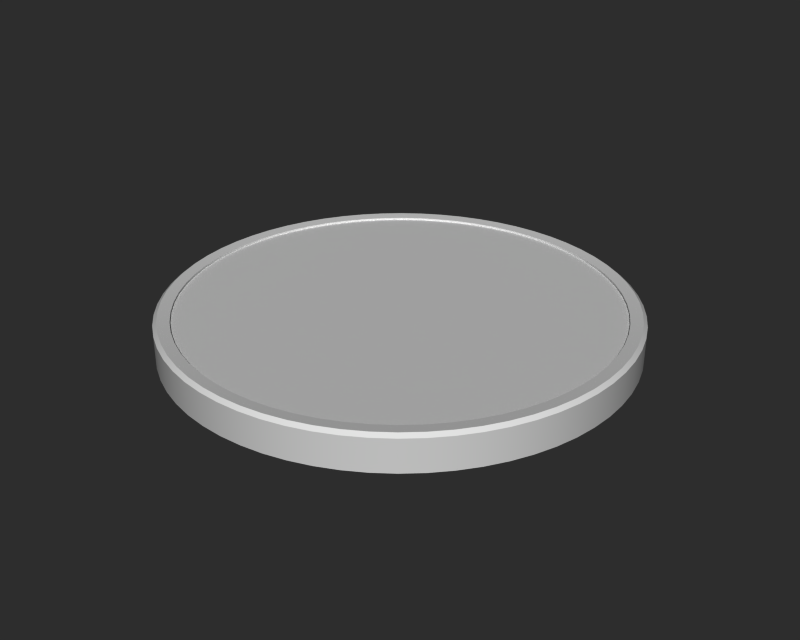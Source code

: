 # Source: TyveKrone.blend  (saved by Blender 2.77.0; exported with 4.5.12 LTS)
import bpy
from mathutils import Matrix  # noqa: F401  (used for matrix-valued properties, if any)

bpy.ops.wm.read_factory_settings(use_empty=True)
scene = bpy.context.scene
scene.name = 'Scene'

# ---- collections
col_collection_1 = bpy.data.collections.new('Collection 1'); scene.collection.children.link(col_collection_1)

# ---- materials (node trees are filled in below, after node groups)
mat_material = bpy.data.materials.new('Material')
mat_material.alpha_threshold = 0.0
mat_material.preview_render_type = 'FLAT'
mat_material.roughness = 0.5
mat_material.line_color = (0.0, 0.0, 0.0, 1.0)

# ---- material node trees

# ---- world
world_world = bpy.data.worlds.new('World'); scene.world = world_world
world_world.color = (0.1766, 0.1766, 0.1766)
world_world.use_sun_shadow = False
world_world.sun_shadow_jitter_overblur = 0.0
world_world.cycles.sampling_method = 'NONE'
world_world.cycles.sample_map_resolution = 256

# ---- meshes
me_tyvekrone = bpy.data.meshes.new('TyveKrone')
me_tyvekrone.from_pydata([(0.7071, 0.7071, -0.07924), (0.773, 0.6344, -0.07924), (0.8315, 0.5556, -0.07924), (0.8819, 0.4714, -0.07924), (0.9239, 0.3827, -0.07924), (0.9569, 0.2903, -0.07924), (0.9808, 0.1951, -0.07924), (0.9952, 0.09802, -0.07924), (1.0, -1.629e-07, -0.07924), (0.9952, -0.09802, -0.07924), (0.9808, -0.1951, -0.07924), (0.9569, -0.2903, -0.07924), (0.9239, -0.3827, -0.07924), (0.8819, -0.4714, -0.07924), (0.8315, -0.5556, -0.07924), (0.773, -0.6344, -0.07924), (0.7071, -0.7071, -0.07924), (0.6344, -0.773, -0.07924), (0.5556, -0.8315, -0.07924), (0.4714, -0.8819, -0.07924), (0.3827, -0.9239, -0.07924), (0.2903, -0.9569, -0.07924), (0.1951, -0.9808, -0.07924), (0.09802, -0.9952, -0.07924), (-8.027e-07, -1.0, -0.07924), (-0.09802, -0.9952, -0.07924), (-0.1951, -0.9808, -0.07924), (-0.2903, -0.9569, -0.07924), (-0.3827, -0.9239, -0.07924), (-0.4714, -0.8819, -0.07924), (-0.5556, -0.8315, -0.07924), (-0.6344, -0.773, -0.07924), (-0.7071, -0.7071, -0.07924), (-0.773, -0.6344, -0.07924), (-0.8315, -0.5556, -0.07924), (-0.8819, -0.4714, -0.07924), (-0.9239, -0.3827, -0.07924), (-0.9569, -0.2903, -0.07924), (-0.9808, -0.1951, -0.07924), (-0.9952, -0.09802, -0.07924), (-1.0, -4.649e-07, -0.07924), (-0.9952, 0.09802, -0.07924), (-0.9808, 0.1951, -0.07924), (-0.9569, 0.2903, -0.07924), (-0.9239, 0.3827, -0.07924), (-0.8819, 0.4714, -0.07924), (-0.8315, 0.5556, -0.07924), (-0.773, 0.6344, -0.07924), (-0.7071, 0.7071, -0.07924), (-0.6344, 0.773, -0.07924), (-0.5556, 0.8315, -0.07924), (-0.4714, 0.8819, -0.07924), (-0.3827, 0.9239, -0.07924), (-0.2903, 0.9569, -0.07924), (-0.1951, 0.9808, -0.07924), (-0.09802, 0.9952, -0.07924), (-3.64e-06, 1.0, -0.07924), (0.09801, 0.9952, -0.07924), (0.1951, 0.9808, -0.07924), (0.2903, 0.9569, -0.07924), (0.3827, 0.9239, -0.07924), (0.4714, 0.8819, -0.07924), (0.5556, 0.8315, -0.07924), (0.6344, 0.773, -0.07924), (0.7071, 0.7071, 0.107), (0.773, 0.6344, 0.107), (0.8315, 0.5556, 0.107), (0.8819, 0.4714, 0.107), (0.9239, 0.3827, 0.107), (0.9569, 0.2903, 0.107), (0.9808, 0.1951, 0.107), (0.9952, 0.09802, 0.107), (1.0, 6.815e-06, 0.107), (0.9952, -0.09801, 0.107), (0.9808, -0.1951, 0.107), (0.9569, -0.2903, 0.107), (0.9239, -0.3827, 0.107), (0.8819, -0.4714, 0.107), (0.8315, -0.5556, 0.107), (0.773, -0.6344, 0.107), (0.7071, -0.7071, 0.107), (0.6344, -0.773, 0.107), (0.5556, -0.8315, 0.107), (0.4714, -0.8819, 0.107), (0.3827, -0.9239, 0.107), (0.2903, -0.9569, 0.107), (0.1951, -0.9808, 0.107), (0.09802, -0.9952, 0.107), (2.837e-06, -1.0, 0.107), (-0.09801, -0.9952, 0.107), (-0.1951, -0.9808, 0.107), (-0.2903, -0.9569, 0.107), (-0.3827, -0.9239, 0.107), (-0.4714, -0.8819, 0.107), (-0.5556, -0.8315, 0.107), (-0.6344, -0.773, 0.107), (-0.7071, -0.7071, 0.107), (-0.773, -0.6344, 0.107), (-0.8315, -0.5556, 0.107), (-0.8819, -0.4714, 0.107), (-0.9239, -0.3827, 0.107), (-0.9569, -0.2903, 0.107), (-0.9808, -0.1951, 0.107), (-0.9952, -0.09802, 0.107), (-1.0, 1.617e-06, 0.107), (-0.9952, 0.09802, 0.107), (-0.9808, 0.1951, 0.107), (-0.9569, 0.2903, 0.107), (-0.9239, 0.3827, 0.107), (-0.8819, 0.4714, 0.107), (-0.8315, 0.5556, 0.107), (-0.773, 0.6344, 0.107), (-0.7071, 0.7071, 0.107), (-0.6344, 0.773, 0.107), (-0.5556, 0.8315, 0.107), (-0.4714, 0.8819, 0.107), (-0.3827, 0.9239, 0.107), (-0.2903, 0.9569, 0.107), (-0.1951, 0.9808, 0.107), (-0.09801, 0.9952, 0.107), (6.072e-06, 1.0, 0.107), (0.09802, 0.9952, 0.107), (0.1951, 0.9808, 0.107), (0.2903, 0.9569, 0.107), (0.3827, 0.9239, 0.107), (0.4714, 0.8819, 0.107), (0.5556, 0.8315, 0.107), (0.6344, 0.773, 0.107), (0.7863, 0.6453, -0.06361), (0.7863, 0.6453, 0.09135), (0.7193, 0.7193, -0.06361), (0.7193, 0.7193, 0.09135), (0.8458, 0.5651, -0.06361), (0.8458, 0.5651, 0.09135), (0.8971, 0.4795, -0.06361), (0.8971, 0.4795, 0.09135), (0.9398, 0.3893, -0.06361), (0.9398, 0.3893, 0.09135), (0.9734, 0.2953, -0.06361), (0.9734, 0.2953, 0.09135), (0.9977, 0.1985, -0.06361), (0.9977, 0.1985, 0.09135), (1.012, 0.09971, -0.06361), (1.012, 0.09971, 0.09135), (1.017, 2.185e-06, -0.06361), (1.017, 4.551e-06, 0.09135), (1.012, -0.0997, -0.06361), (1.012, -0.0997, 0.09135), (0.9977, -0.1984, -0.06361), (0.9977, -0.1984, 0.09135), (0.9734, -0.2953, -0.06361), (0.9734, -0.2953, 0.09135), (0.9398, -0.3893, -0.06361), (0.9398, -0.3893, 0.09135), (0.8971, -0.4795, -0.06361), (0.8971, -0.4795, 0.09135), (0.8458, -0.5651, -0.06361), (0.8458, -0.5651, 0.09135), (0.7863, -0.6453, -0.06361), (0.7863, -0.6453, 0.09135), (0.7193, -0.7193, -0.06361), (0.7193, -0.7193, 0.09135), (0.6453, -0.7863, -0.06361), (0.6453, -0.7863, 0.09135), (0.5651, -0.8458, -0.06361), (0.5651, -0.8458, 0.09135), (0.4795, -0.8971, -0.06361), (0.4795, -0.8971, 0.09135), (0.3893, -0.9398, -0.06361), (0.3893, -0.9398, 0.09135), (0.2953, -0.9734, -0.06361), (0.2953, -0.9734, 0.09135), (0.1985, -0.9977, -0.06361), (0.1985, -0.9977, 0.09135), (0.09971, -1.012, -0.06361), (0.09971, -1.012, 0.09135), (4.092e-07, -1.017, -0.06361), (1.644e-06, -1.017, 0.09135), (-0.09971, -1.012, -0.06361), (-0.0997, -1.012, 0.09135), (-0.1985, -0.9977, -0.06361), (-0.1985, -0.9977, 0.09135), (-0.2953, -0.9734, -0.06361), (-0.2953, -0.9734, 0.09135), (-0.3893, -0.9398, -0.06361), (-0.3893, -0.9398, 0.09135), (-0.4795, -0.8971, -0.06361), (-0.4795, -0.8971, 0.09135), (-0.5651, -0.8458, -0.06361), (-0.5651, -0.8458, 0.09135), (-0.6453, -0.7863, -0.06361), (-0.6453, -0.7863, 0.09135), (-0.7193, -0.7193, -0.06361), (-0.7193, -0.7193, 0.09135), (-0.7863, -0.6453, -0.06361), (-0.7863, -0.6453, 0.09135), (-0.8458, -0.5651, -0.06361), (-0.8458, -0.5651, 0.09135), (-0.8971, -0.4795, -0.06361), (-0.8971, -0.4795, 0.09135), (-0.9398, -0.3893, -0.06361), (-0.9398, -0.3893, 0.09135), (-0.9734, -0.2953, -0.06361), (-0.9734, -0.2953, 0.09135), (-0.9977, -0.1985, -0.06361), (-0.9977, -0.1985, 0.09135), (-1.012, -0.09971, -0.06361), (-1.012, -0.09971, 0.09135), (-1.017, 2.179e-07, -0.06361), (-1.017, 9.239e-07, 0.09135), (-1.012, 0.09971, -0.06361), (-1.012, 0.09971, 0.09135), (-0.9977, 0.1985, -0.06361), (-0.9977, 0.1985, 0.09135), (-0.9734, 0.2953, -0.06361), (-0.9734, 0.2953, 0.09135), (-0.9398, 0.3893, -0.06361), (-0.9398, 0.3893, 0.09135), (-0.8971, 0.4795, -0.06361), (-0.8971, 0.4795, 0.09135), (-0.8458, 0.5651, -0.06361), (-0.8458, 0.5651, 0.09135), (-0.7863, 0.6453, -0.06361), (-0.7863, 0.6453, 0.09135), (-0.7193, 0.7193, -0.06361), (-0.7193, 0.7193, 0.09135), (-0.6453, 0.7863, -0.06361), (-0.6453, 0.7863, 0.09135), (-0.5651, 0.8458, -0.06361), (-0.5651, 0.8458, 0.09135), (-0.4795, 0.8971, -0.06361), (-0.4795, 0.8971, 0.09135), (-0.3893, 0.9398, -0.06361), (-0.3893, 0.9398, 0.09135), (-0.2953, 0.9734, -0.06361), (-0.2953, 0.9734, 0.09135), (-0.1985, 0.9977, -0.06361), (-0.1984, 0.9977, 0.09135), (-0.09971, 1.012, -0.06361), (-0.0997, 1.012, 0.09135), (-4.18e-07, 1.017, -0.06361), (2.876e-06, 1.017, 0.09135), (0.09971, 1.012, -0.06361), (0.09971, 1.012, 0.09135), (0.1985, 0.9977, -0.06361), (0.1985, 0.9977, 0.09135), (0.2953, 0.9734, -0.06361), (0.2953, 0.9734, 0.09135), (0.3893, 0.9398, -0.06361), (0.3893, 0.9398, 0.09135), (0.4795, 0.8971, -0.06361), (0.4795, 0.8971, 0.09135), (0.5651, 0.8458, -0.06361), (0.5651, 0.8458, 0.09135), (0.6453, 0.7863, -0.06361), (0.6453, 0.7863, 0.09135), (0.6695, 0.6695, -0.07429), (0.7319, 0.6007, -0.07429), (0.6695, 0.6695, 0.102), (0.7319, 0.6007, 0.102), (0.7873, 0.526, -0.07429), (0.7873, 0.526, 0.102), (0.835, 0.4463, -0.07429), (0.835, 0.4463, 0.102), (0.8748, 0.3623, -0.07429), (0.8748, 0.3623, 0.102), (0.9061, 0.2749, -0.07429), (0.9061, 0.2749, 0.102), (0.9287, 0.1847, -0.07429), (0.9286, 0.1847, 0.102), (0.9423, 0.09281, -0.07429), (0.9423, 0.09281, 0.102), (0.9468, -1.062e-07, -0.07429), (0.9468, 6.501e-06, 0.102), (0.9423, -0.09281, -0.07429), (0.9423, -0.0928, 0.102), (0.9287, -0.1847, -0.07429), (0.9287, -0.1847, 0.102), (0.9061, -0.2749, -0.07429), (0.9061, -0.2748, 0.102), (0.8748, -0.3623, -0.07429), (0.8748, -0.3623, 0.102), (0.835, -0.4463, -0.07429), (0.835, -0.4463, 0.102), (0.7873, -0.526, -0.07429), (0.7873, -0.526, 0.102), (0.7319, -0.6007, -0.07429), (0.7319, -0.6007, 0.102), (0.6695, -0.6695, -0.07429), (0.6695, -0.6695, 0.102), (0.6007, -0.7319, -0.07429), (0.6007, -0.7319, 0.102), (0.526, -0.7873, -0.07429), (0.526, -0.7873, 0.102), (0.4463, -0.835, -0.07429), (0.4463, -0.835, 0.102), (0.3623, -0.8748, -0.07429), (0.3623, -0.8748, 0.102), (0.2749, -0.9061, -0.07429), (0.2749, -0.9061, 0.102), (0.1847, -0.9287, -0.07429), (0.1847, -0.9287, 0.102), (0.09281, -0.9423, -0.07429), (0.09281, -0.9423, 0.102), (-7.325e-07, -0.9468, -0.07429), (2.714e-06, -0.9468, 0.102), (-0.09281, -0.9423, -0.07429), (-0.0928, -0.9423, 0.102), (-0.1847, -0.9287, -0.07429), (-0.1847, -0.9287, 0.102), (-0.2749, -0.9061, -0.07429), (-0.2749, -0.9061, 0.102), (-0.3623, -0.8748, -0.07429), (-0.3623, -0.8748, 0.102), (-0.4463, -0.835, -0.07429), (-0.4463, -0.835, 0.102), (-0.526, -0.7873, -0.07429), (-0.526, -0.7873, 0.102), (-0.6007, -0.7319, -0.07429), (-0.6007, -0.7319, 0.102), (-0.6695, -0.6695, -0.07429), (-0.6695, -0.6695, 0.102), (-0.7319, -0.6007, -0.07429), (-0.7319, -0.6007, 0.102), (-0.7873, -0.526, -0.07429), (-0.7873, -0.526, 0.102), (-0.835, -0.4463, -0.07429), (-0.835, -0.4463, 0.102), (-0.8748, -0.3623, -0.07429), (-0.8748, -0.3623, 0.102), (-0.9061, -0.2749, -0.07429), (-0.9061, -0.2749, 0.102), (-0.9287, -0.1847, -0.07429), (-0.9287, -0.1847, 0.102), (-0.9423, -0.09281, -0.07429), (-0.9423, -0.09281, 0.102), (-0.9468, -3.921e-07, -0.07429), (-0.9468, 1.579e-06, 0.102), (-0.9423, 0.09281, -0.07429), (-0.9423, 0.09281, 0.102), (-0.9287, 0.1847, -0.07429), (-0.9287, 0.1847, 0.102), (-0.9061, 0.2749, -0.07429), (-0.9061, 0.2749, 0.102), (-0.8748, 0.3623, -0.07429), (-0.8748, 0.3623, 0.102), (-0.835, 0.4463, -0.07429), (-0.835, 0.4463, 0.102), (-0.7873, 0.526, -0.07429), (-0.7873, 0.526, 0.102), (-0.7319, 0.6007, -0.07429), (-0.7319, 0.6007, 0.102), (-0.6695, 0.6695, -0.07429), (-0.6695, 0.6695, 0.102), (-0.6007, 0.7319, -0.07429), (-0.6007, 0.7319, 0.102), (-0.526, 0.7873, -0.07429), (-0.526, 0.7873, 0.102), (-0.4463, 0.835, -0.07429), (-0.4463, 0.835, 0.102), (-0.3623, 0.8748, -0.07429), (-0.3623, 0.8748, 0.102), (-0.2749, 0.9061, -0.07429), (-0.2748, 0.9061, 0.102), (-0.1847, 0.9287, -0.07429), (-0.1847, 0.9287, 0.102), (-0.09281, 0.9423, -0.07429), (-0.0928, 0.9423, 0.102), (-3.419e-06, 0.9468, -0.07429), (5.777e-06, 0.9468, 0.102), (0.0928, 0.9423, -0.07429), (0.09281, 0.9423, 0.102), (0.1847, 0.9287, -0.07429), (0.1847, 0.9286, 0.102), (0.2749, 0.9061, -0.07429), (0.2749, 0.9061, 0.102), (0.3623, 0.8748, -0.07429), (0.3623, 0.8748, 0.102), (0.4463, 0.835, -0.07429), (0.4463, 0.835, 0.102), (0.526, 0.7873, -0.07429), (0.526, 0.7873, 0.102), (0.6007, 0.7319, -0.07429), (0.6007, 0.7319, 0.102), (0.6695, 0.6695, -0.06407), (0.7319, 0.6007, -0.06407), (0.7319, 0.6007, 0.09181), (0.6695, 0.6695, 0.09181), (0.7873, 0.526, -0.06407), (0.7873, 0.526, 0.09181), (0.835, 0.4463, -0.06407), (0.835, 0.4463, 0.09181), (0.8748, 0.3623, -0.06407), (0.8748, 0.3623, 0.09181), (0.9061, 0.2749, -0.06407), (0.9061, 0.2749, 0.09181), (0.9287, 0.1847, -0.06407), (0.9286, 0.1847, 0.09181), (0.9423, 0.09281, -0.06407), (0.9423, 0.09281, 0.09181), (0.9468, -1.062e-07, -0.06407), (0.9468, 6.501e-06, 0.09181), (0.9423, -0.09281, -0.06407), (0.9423, -0.0928, 0.09181), (0.9287, -0.1847, -0.06407), (0.9287, -0.1847, 0.09181), (0.9061, -0.2749, -0.06407), (0.9061, -0.2748, 0.09181), (0.8748, -0.3623, -0.06407), (0.8748, -0.3623, 0.09181), (0.835, -0.4463, -0.06407), (0.835, -0.4463, 0.09181), (0.7873, -0.526, -0.06407), (0.7873, -0.526, 0.09181), (0.7319, -0.6007, -0.06407), (0.7319, -0.6007, 0.09181), (0.6695, -0.6695, -0.06407), (0.6695, -0.6695, 0.09181), (0.6007, -0.7319, -0.06407), (0.6007, -0.7319, 0.09181), (0.526, -0.7873, -0.06407), (0.526, -0.7873, 0.09181), (0.4463, -0.835, -0.06407), (0.4463, -0.835, 0.09181), (0.3623, -0.8748, -0.06407), (0.3623, -0.8748, 0.09181), (0.2749, -0.9061, -0.06407), (0.2749, -0.9061, 0.09181), (0.1847, -0.9287, -0.06407), (0.1847, -0.9287, 0.09181), (0.09281, -0.9423, -0.06407), (0.09281, -0.9423, 0.09181), (-7.333e-07, -0.9468, -0.06407), (2.715e-06, -0.9468, 0.09181), (-0.09281, -0.9423, -0.06407), (-0.0928, -0.9423, 0.09181), (-0.1847, -0.9287, -0.06407), (-0.1847, -0.9287, 0.09181), (-0.2749, -0.9061, -0.06407), (-0.2749, -0.9061, 0.09181), (-0.3623, -0.8748, -0.06407), (-0.3623, -0.8748, 0.09181), (-0.4463, -0.835, -0.06407), (-0.4463, -0.835, 0.09181), (-0.526, -0.7873, -0.06407), (-0.526, -0.7873, 0.09181), (-0.6007, -0.7319, -0.06407), (-0.6007, -0.7319, 0.09181), (-0.6695, -0.6695, -0.06407), (-0.6695, -0.6695, 0.09181), (-0.7319, -0.6007, -0.06407), (-0.7319, -0.6007, 0.09181), (-0.7873, -0.526, -0.06407), (-0.7873, -0.526, 0.09181), (-0.835, -0.4463, -0.06407), (-0.835, -0.4463, 0.09181), (-0.8748, -0.3623, -0.06407), (-0.8748, -0.3623, 0.09181), (-0.9061, -0.2749, -0.06407), (-0.9061, -0.2749, 0.09181), (-0.9287, -0.1847, -0.06407), (-0.9287, -0.1847, 0.09181), (-0.9423, -0.09281, -0.06407), (-0.9423, -0.09281, 0.09181), (-0.9468, -3.921e-07, -0.06407), (-0.9468, 1.579e-06, 0.09181), (-0.9423, 0.09281, -0.06407), (-0.9423, 0.09281, 0.09181), (-0.9287, 0.1847, -0.06407), (-0.9287, 0.1847, 0.09181), (-0.9061, 0.2749, -0.06407), (-0.9061, 0.2749, 0.09181), (-0.8748, 0.3623, -0.06407), (-0.8748, 0.3623, 0.09181), (-0.835, 0.4463, -0.06407), (-0.835, 0.4463, 0.09181), (-0.7873, 0.526, -0.06407), (-0.7873, 0.526, 0.09181), (-0.7319, 0.6007, -0.06407), (-0.7319, 0.6007, 0.09181), (-0.6695, 0.6695, -0.06407), (-0.6695, 0.6695, 0.09181), (-0.6007, 0.7319, -0.06407), (-0.6007, 0.7319, 0.09181), (-0.526, 0.7873, -0.06407), (-0.526, 0.7873, 0.09181), (-0.4463, 0.835, -0.06407), (-0.4463, 0.835, 0.09181), (-0.3623, 0.8748, -0.06407), (-0.3623, 0.8748, 0.09181), (-0.2749, 0.9061, -0.06407), (-0.2748, 0.9061, 0.09181), (-0.1847, 0.9287, -0.06407), (-0.1847, 0.9287, 0.09181), (-0.09281, 0.9423, -0.06407), (-0.0928, 0.9423, 0.09181), (-3.42e-06, 0.9468, -0.06407), (5.777e-06, 0.9468, 0.09181), (0.0928, 0.9423, -0.06407), (0.09281, 0.9423, 0.09181), (0.1847, 0.9287, -0.06407), (0.1847, 0.9286, 0.09181), (0.2749, 0.9061, -0.06407), (0.2749, 0.9061, 0.09181), (0.3623, 0.8748, -0.06407), (0.3623, 0.8748, 0.09181), (0.4463, 0.835, -0.06407), (0.4463, 0.835, 0.09181), (0.526, 0.7873, -0.06407), (0.526, 0.7873, 0.09181), (0.6007, 0.7319, -0.06407), (0.6007, 0.7319, 0.09181), (5.436e-07, 9.247e-07, -0.06407), (4.849e-07, 9e-07, 0.09181), (0.7071, 0.7071, -0.07924), (0.6344, 0.773, -0.07924), (0.5556, 0.8315, -0.07924), (0.4714, 0.8819, -0.07924), (0.3827, 0.9239, -0.07924), (0.2903, 0.9569, -0.07924), (0.1951, 0.9808, -0.07924), (0.09801, 0.9952, -0.07924), (-3.64e-06, 1.0, -0.07924), (-0.09802, 0.9952, -0.07924), (-0.1951, 0.9808, -0.07924), (-0.2903, 0.9569, -0.07924), (-0.3827, 0.9239, -0.07924), (-0.4714, 0.8819, -0.07924), (-0.5556, 0.8315, -0.07924), (-0.6344, 0.773, -0.07924), (-0.7071, 0.7071, -0.07924), (-0.773, 0.6344, -0.07924), (-0.8315, 0.5556, -0.07924), (-0.8819, 0.4714, -0.07924), (-0.9239, 0.3827, -0.07924), (-0.9569, 0.2903, -0.07924), (-0.9808, 0.1951, -0.07924), (-0.9952, 0.09802, -0.07924), (-1.0, -4.649e-07, -0.07924), (-0.9952, -0.09802, -0.07924), (-0.9808, -0.1951, -0.07924), (-0.9569, -0.2903, -0.07924), (-0.9239, -0.3827, -0.07924), (-0.8819, -0.4714, -0.07924), (-0.8315, -0.5556, -0.07924), (-0.773, -0.6344, -0.07924), (-0.7071, -0.7071, -0.07924), (-0.6344, -0.773, -0.07924), (-0.5556, -0.8315, -0.07924), (-0.4714, -0.8819, -0.07924), (-0.3827, -0.9239, -0.07924), (-0.2903, -0.9569, -0.07924), (-0.1951, -0.9808, -0.07924), (-0.09802, -0.9952, -0.07924), (-8.027e-07, -1.0, -0.07924), (0.09802, -0.9952, -0.07924), (0.1951, -0.9808, -0.07924), (0.2903, -0.9569, -0.07924), (0.3827, -0.9239, -0.07924), (0.4714, -0.8819, -0.07924), (0.5556, -0.8315, -0.07924), (0.6344, -0.773, -0.07924), (0.7071, -0.7071, -0.07924), (0.773, -0.6344, -0.07924), (0.8315, -0.5556, -0.07924), (0.8819, -0.4714, -0.07924), (0.9239, -0.3827, -0.07924), (0.9569, -0.2903, -0.07924), (0.9808, -0.1951, -0.07924), (0.9952, -0.09802, -0.07924), (1.0, -1.629e-07, -0.07924), (0.9952, 0.09802, -0.07924), (0.9808, 0.1951, -0.07924), (0.9569, 0.2903, -0.07924), (0.9239, 0.3827, -0.07924), (0.8819, 0.4714, -0.07924), (0.8315, 0.5556, -0.07924), (0.773, 0.6344, -0.07924), (0.7071, 0.7071, 0.107), (0.6344, 0.773, 0.107), (0.5556, 0.8315, 0.107), (0.4714, 0.8819, 0.107), (0.3827, 0.9239, 0.107), (0.2903, 0.9569, 0.107), (0.1951, 0.9808, 0.107), (0.09802, 0.9952, 0.107), (6.072e-06, 1.0, 0.107), (-0.09801, 0.9952, 0.107), (-0.1951, 0.9808, 0.107), (-0.2903, 0.9569, 0.107), (-0.3827, 0.9239, 0.107), (-0.4714, 0.8819, 0.107), (-0.5556, 0.8315, 0.107), (-0.6344, 0.773, 0.107), (-0.7071, 0.7071, 0.107), (-0.773, 0.6344, 0.107), (-0.8315, 0.5556, 0.107), (-0.8819, 0.4714, 0.107), (-0.9239, 0.3827, 0.107), (-0.9569, 0.2903, 0.107), (-0.9808, 0.1951, 0.107), (-0.9952, 0.09802, 0.107), (-1.0, 1.617e-06, 0.107), (-0.9952, -0.09802, 0.107), (-0.9808, -0.1951, 0.107), (-0.9569, -0.2903, 0.107), (-0.9239, -0.3827, 0.107), (-0.8819, -0.4714, 0.107), (-0.8315, -0.5556, 0.107), (-0.773, -0.6344, 0.107), (-0.7071, -0.7071, 0.107), (-0.6344, -0.773, 0.107), (-0.5556, -0.8315, 0.107), (-0.4714, -0.8819, 0.107), (-0.3827, -0.9239, 0.107), (-0.2903, -0.9569, 0.107), (-0.1951, -0.9808, 0.107), (-0.09801, -0.9952, 0.107), (2.837e-06, -1.0, 0.107), (0.09802, -0.9952, 0.107), (0.1951, -0.9808, 0.107), (0.2903, -0.9569, 0.107), (0.3827, -0.9239, 0.107), (0.4714, -0.8819, 0.107), (0.5556, -0.8315, 0.107), (0.6344, -0.773, 0.107), (0.7071, -0.7071, 0.107), (0.773, -0.6344, 0.107), (0.8315, -0.5556, 0.107), (0.8819, -0.4714, 0.107), (0.9239, -0.3827, 0.107), (0.9569, -0.2903, 0.107), (0.9808, -0.1951, 0.107), (0.9952, -0.09801, 0.107), (1.0, 6.815e-06, 0.107), (0.9952, 0.09802, 0.107), (0.9808, 0.1951, 0.107), (0.9569, 0.2903, 0.107), (0.9239, 0.3827, 0.107), (0.8819, 0.4714, 0.107), (0.8315, 0.5556, 0.107), (0.773, 0.6344, 0.107), (0.7863, 0.6453, -0.06361), (0.8458, 0.5651, -0.06361), (0.8971, 0.4795, -0.06361), (0.9398, 0.3893, -0.06361), (0.9734, 0.2953, -0.06361), (0.9977, 0.1985, -0.06361), (1.012, 0.09971, -0.06361), (1.017, 2.185e-06, -0.06361), (1.012, -0.0997, -0.06361), (0.9977, -0.1984, -0.06361), (0.9734, -0.2953, -0.06361), (0.9398, -0.3893, -0.06361), (0.8971, -0.4795, -0.06361), (0.8458, -0.5651, -0.06361), (0.7863, -0.6453, -0.06361), (0.7193, -0.7193, -0.06361), (0.6453, -0.7863, -0.06361), (0.5651, -0.8458, -0.06361), (0.4795, -0.8971, -0.06361), (0.3893, -0.9398, -0.06361), (0.2953, -0.9734, -0.06361), (0.1985, -0.9977, -0.06361), (0.09971, -1.012, -0.06361), (4.092e-07, -1.017, -0.06361), (-0.09971, -1.012, -0.06361), (-0.1985, -0.9977, -0.06361), (-0.2953, -0.9734, -0.06361), (-0.3893, -0.9398, -0.06361), (-0.4795, -0.8971, -0.06361), (-0.5651, -0.8458, -0.06361), (-0.6453, -0.7863, -0.06361), (-0.7193, -0.7193, -0.06361), (-0.7863, -0.6453, -0.06361), (-0.8458, -0.5651, -0.06361), (-0.8971, -0.4795, -0.06361), (-0.9398, -0.3893, -0.06361), (-0.9734, -0.2953, -0.06361), (-0.9977, -0.1985, -0.06361), (-1.012, -0.09971, -0.06361), (-1.017, 2.179e-07, -0.06361), (-1.012, 0.09971, -0.06361), (-0.9977, 0.1985, -0.06361), (-0.9734, 0.2953, -0.06361), (-0.9398, 0.3893, -0.06361), (-0.8971, 0.4795, -0.06361), (-0.8458, 0.5651, -0.06361), (-0.7863, 0.6453, -0.06361), (-0.7193, 0.7193, -0.06361), (-0.6453, 0.7863, -0.06361), (-0.5651, 0.8458, -0.06361), (-0.4795, 0.8971, -0.06361), (-0.3893, 0.9398, -0.06361), (-0.2953, 0.9734, -0.06361), (-0.1985, 0.9977, -0.06361), (-0.09971, 1.012, -0.06361), (-4.18e-07, 1.017, -0.06361), (0.09971, 1.012, -0.06361), (0.1985, 0.9977, -0.06361), (0.2953, 0.9734, -0.06361), (0.3893, 0.9398, -0.06361), (0.4795, 0.8971, -0.06361), (0.5651, 0.8458, -0.06361), (0.6453, 0.7863, -0.06361), (0.7193, 0.7193, -0.06361), (0.7863, 0.6453, 0.09135), (0.8458, 0.5651, 0.09135), (0.8971, 0.4795, 0.09135), (0.9398, 0.3893, 0.09135), (0.9734, 0.2953, 0.09135), (0.9977, 0.1985, 0.09135), (1.012, 0.09971, 0.09135), (1.017, 4.551e-06, 0.09135), (1.012, -0.0997, 0.09135), (0.9977, -0.1984, 0.09135), (0.9734, -0.2953, 0.09135), (0.9398, -0.3893, 0.09135), (0.8971, -0.4795, 0.09135), (0.8458, -0.5651, 0.09135), (0.7863, -0.6453, 0.09135), (0.7193, -0.7193, 0.09135), (0.6453, -0.7863, 0.09135), (0.5651, -0.8458, 0.09135), (0.4795, -0.8971, 0.09135), (0.3893, -0.9398, 0.09135), (0.2953, -0.9734, 0.09135), (0.1985, -0.9977, 0.09135), (0.09971, -1.012, 0.09135), (1.644e-06, -1.017, 0.09135), (-0.0997, -1.012, 0.09135), (-0.1985, -0.9977, 0.09135), (-0.2953, -0.9734, 0.09135), (-0.3893, -0.9398, 0.09135), (-0.4795, -0.8971, 0.09135), (-0.5651, -0.8458, 0.09135), (-0.6453, -0.7863, 0.09135), (-0.7193, -0.7193, 0.09135), (-0.7863, -0.6453, 0.09135), (-0.8458, -0.5651, 0.09135), (-0.8971, -0.4795, 0.09135), (-0.9398, -0.3893, 0.09135), (-0.9734, -0.2953, 0.09135), (-0.9977, -0.1985, 0.09135), (-1.012, -0.09971, 0.09135), (-1.017, 9.239e-07, 0.09135), (-1.012, 0.09971, 0.09135), (-0.9977, 0.1985, 0.09135), (-0.9734, 0.2953, 0.09135), (-0.9398, 0.3893, 0.09135), (-0.8971, 0.4795, 0.09135), (-0.8458, 0.5651, 0.09135), (-0.7863, 0.6453, 0.09135), (-0.7193, 0.7193, 0.09135), (-0.6453, 0.7863, 0.09135), (-0.5651, 0.8458, 0.09135), (-0.4795, 0.8971, 0.09135), (-0.3893, 0.9398, 0.09135), (-0.2953, 0.9734, 0.09135), (-0.1984, 0.9977, 0.09135), (-0.0997, 1.012, 0.09135), (2.876e-06, 1.017, 0.09135), (0.09971, 1.012, 0.09135), (0.1985, 0.9977, 0.09135), (0.2953, 0.9734, 0.09135), (0.3893, 0.9398, 0.09135), (0.4795, 0.8971, 0.09135), (0.5651, 0.8458, 0.09135), (0.6453, 0.7863, 0.09135), (0.7193, 0.7193, 0.09135), (0.6695, 0.6695, -0.07429), (0.6007, 0.7319, -0.07429), (0.526, 0.7873, -0.07429), (0.4463, 0.835, -0.07429), (0.3623, 0.8748, -0.07429), (0.2749, 0.9061, -0.07429), (0.1847, 0.9287, -0.07429), (0.0928, 0.9423, -0.07429), (-3.419e-06, 0.9468, -0.07429), (-0.09281, 0.9423, -0.07429), (-0.1847, 0.9287, -0.07429), (-0.2749, 0.9061, -0.07429), (-0.3623, 0.8748, -0.07429), (-0.4463, 0.835, -0.07429), (-0.526, 0.7873, -0.07429), (-0.6007, 0.7319, -0.07429), (-0.6695, 0.6695, -0.07429), (-0.7319, 0.6007, -0.07429), (-0.7873, 0.526, -0.07429), (-0.835, 0.4463, -0.07429), (-0.8748, 0.3623, -0.07429), (-0.9061, 0.2749, -0.07429), (-0.9287, 0.1847, -0.07429), (-0.9423, 0.09281, -0.07429), (-0.9468, -3.921e-07, -0.07429), (-0.9423, -0.09281, -0.07429), (-0.9287, -0.1847, -0.07429), (-0.9061, -0.2749, -0.07429), (-0.8748, -0.3623, -0.07429), (-0.835, -0.4463, -0.07429), (-0.7873, -0.526, -0.07429), (-0.7319, -0.6007, -0.07429), (-0.6695, -0.6695, -0.07429), (-0.6007, -0.7319, -0.07429), (-0.526, -0.7873, -0.07429), (-0.4463, -0.835, -0.07429), (-0.3623, -0.8748, -0.07429), (-0.2749, -0.9061, -0.07429), (-0.1847, -0.9287, -0.07429), (-0.09281, -0.9423, -0.07429), (-7.325e-07, -0.9468, -0.07429), (0.09281, -0.9423, -0.07429), (0.1847, -0.9287, -0.07429), (0.2749, -0.9061, -0.07429), (0.3623, -0.8748, -0.07429), (0.4463, -0.835, -0.07429), (0.526, -0.7873, -0.07429), (0.6007, -0.7319, -0.07429), (0.6695, -0.6695, -0.07429), (0.7319, -0.6007, -0.07429), (0.7873, -0.526, -0.07429), (0.835, -0.4463, -0.07429), (0.8748, -0.3623, -0.07429), (0.9061, -0.2749, -0.07429), (0.9287, -0.1847, -0.07429), (0.9423, -0.09281, -0.07429), (0.9468, -1.062e-07, -0.07429), (0.9423, 0.09281, -0.07429), (0.9287, 0.1847, -0.07429), (0.9061, 0.2749, -0.07429), (0.8748, 0.3623, -0.07429), (0.835, 0.4463, -0.07429), (0.7873, 0.526, -0.07429), (0.7319, 0.6007, -0.07429), (0.6695, 0.6695, 0.102), (0.6007, 0.7319, 0.102), (0.526, 0.7873, 0.102), (0.4463, 0.835, 0.102), (0.3623, 0.8748, 0.102), (0.2749, 0.9061, 0.102), (0.1847, 0.9286, 0.102), (0.09281, 0.9423, 0.102), (5.777e-06, 0.9468, 0.102), (-0.0928, 0.9423, 0.102), (-0.1847, 0.9287, 0.102), (-0.2748, 0.9061, 0.102), (-0.3623, 0.8748, 0.102), (-0.4463, 0.835, 0.102), (-0.526, 0.7873, 0.102), (-0.6007, 0.7319, 0.102), (-0.6695, 0.6695, 0.102), (-0.7319, 0.6007, 0.102), (-0.7873, 0.526, 0.102), (-0.835, 0.4463, 0.102), (-0.8748, 0.3623, 0.102), (-0.9061, 0.2749, 0.102), (-0.9287, 0.1847, 0.102), (-0.9423, 0.09281, 0.102), (-0.9468, 1.579e-06, 0.102), (-0.9423, -0.09281, 0.102), (-0.9287, -0.1847, 0.102), (-0.9061, -0.2749, 0.102), (-0.8748, -0.3623, 0.102), (-0.835, -0.4463, 0.102), (-0.7873, -0.526, 0.102), (-0.7319, -0.6007, 0.102), (-0.6695, -0.6695, 0.102), (-0.6007, -0.7319, 0.102), (-0.526, -0.7873, 0.102), (-0.4463, -0.835, 0.102), (-0.3623, -0.8748, 0.102), (-0.2749, -0.9061, 0.102), (-0.1847, -0.9287, 0.102), (-0.0928, -0.9423, 0.102), (2.714e-06, -0.9468, 0.102), (0.09281, -0.9423, 0.102), (0.1847, -0.9287, 0.102), (0.2749, -0.9061, 0.102), (0.3623, -0.8748, 0.102), (0.4463, -0.835, 0.102), (0.526, -0.7873, 0.102), (0.6007, -0.7319, 0.102), (0.6695, -0.6695, 0.102), (0.7319, -0.6007, 0.102), (0.7873, -0.526, 0.102), (0.835, -0.4463, 0.102), (0.8748, -0.3623, 0.102), (0.9061, -0.2748, 0.102), (0.9287, -0.1847, 0.102), (0.9423, -0.0928, 0.102), (0.9468, 6.501e-06, 0.102), (0.9423, 0.09281, 0.102), (0.9286, 0.1847, 0.102), (0.9061, 0.2749, 0.102), (0.8748, 0.3623, 0.102), (0.835, 0.4463, 0.102), (0.7873, 0.526, 0.102), (0.7319, 0.6007, 0.102), (0.6695, 0.6695, -0.06407), (0.6007, 0.7319, -0.06407), (0.526, 0.7873, -0.06407), (0.4463, 0.835, -0.06407), (0.3623, 0.8748, -0.06407), (0.2749, 0.9061, -0.06407), (0.1847, 0.9287, -0.06407), (0.0928, 0.9423, -0.06407), (-3.42e-06, 0.9468, -0.06407), (-0.09281, 0.9423, -0.06407), (-0.1847, 0.9287, -0.06407), (-0.2749, 0.9061, -0.06407), (-0.3623, 0.8748, -0.06407), (-0.4463, 0.835, -0.06407), (-0.526, 0.7873, -0.06407), (-0.6007, 0.7319, -0.06407), (-0.6695, 0.6695, -0.06407), (-0.7319, 0.6007, -0.06407), (-0.7873, 0.526, -0.06407), (-0.835, 0.4463, -0.06407), (-0.8748, 0.3623, -0.06407), (-0.9061, 0.2749, -0.06407), (-0.9287, 0.1847, -0.06407), (-0.9423, 0.09281, -0.06407), (-0.9468, -3.921e-07, -0.06407), (-0.9423, -0.09281, -0.06407), (-0.9287, -0.1847, -0.06407), (-0.9061, -0.2749, -0.06407), (-0.8748, -0.3623, -0.06407), (-0.835, -0.4463, -0.06407), (-0.7873, -0.526, -0.06407), (-0.7319, -0.6007, -0.06407), (-0.6695, -0.6695, -0.06407), (-0.6007, -0.7319, -0.06407), (-0.526, -0.7873, -0.06407), (-0.4463, -0.835, -0.06407), (-0.3623, -0.8748, -0.06407), (-0.2749, -0.9061, -0.06407), (-0.1847, -0.9287, -0.06407), (-0.09281, -0.9423, -0.06407), (-7.333e-07, -0.9468, -0.06407), (0.09281, -0.9423, -0.06407), (0.1847, -0.9287, -0.06407), (0.2749, -0.9061, -0.06407), (0.3623, -0.8748, -0.06407), (0.4463, -0.835, -0.06407), (0.526, -0.7873, -0.06407), (0.6007, -0.7319, -0.06407), (0.6695, -0.6695, -0.06407), (0.7319, -0.6007, -0.06407), (0.7873, -0.526, -0.06407), (0.835, -0.4463, -0.06407), (0.8748, -0.3623, -0.06407), (0.9061, -0.2749, -0.06407), (0.9287, -0.1847, -0.06407), (0.9423, -0.09281, -0.06407), (0.9468, -1.062e-07, -0.06407), (0.9423, 0.09281, -0.06407), (0.9287, 0.1847, -0.06407), (0.9061, 0.2749, -0.06407), (0.8748, 0.3623, -0.06407), (0.835, 0.4463, -0.06407), (0.7873, 0.526, -0.06407), (0.7319, 0.6007, -0.06407), (0.7319, 0.6007, 0.09181), (0.7873, 0.526, 0.09181), (0.835, 0.4463, 0.09181), (0.8748, 0.3623, 0.09181), (0.9061, 0.2749, 0.09181), (0.9286, 0.1847, 0.09181), (0.9423, 0.09281, 0.09181), (0.9468, 6.501e-06, 0.09181), (0.9423, -0.0928, 0.09181), (0.9287, -0.1847, 0.09181), (0.9061, -0.2748, 0.09181), (0.8748, -0.3623, 0.09181), (0.835, -0.4463, 0.09181), (0.7873, -0.526, 0.09181), (0.7319, -0.6007, 0.09181), (0.6695, -0.6695, 0.09181), (0.6007, -0.7319, 0.09181), (0.526, -0.7873, 0.09181), (0.4463, -0.835, 0.09181), (0.3623, -0.8748, 0.09181), (0.2749, -0.9061, 0.09181), (0.1847, -0.9287, 0.09181), (0.09281, -0.9423, 0.09181), (2.715e-06, -0.9468, 0.09181), (-0.0928, -0.9423, 0.09181), (-0.1847, -0.9287, 0.09181), (-0.2749, -0.9061, 0.09181), (-0.3623, -0.8748, 0.09181), (-0.4463, -0.835, 0.09181), (-0.526, -0.7873, 0.09181), (-0.6007, -0.7319, 0.09181), (-0.6695, -0.6695, 0.09181), (-0.7319, -0.6007, 0.09181), (-0.7873, -0.526, 0.09181), (-0.835, -0.4463, 0.09181), (-0.8748, -0.3623, 0.09181), (-0.9061, -0.2749, 0.09181), (-0.9287, -0.1847, 0.09181), (-0.9423, -0.09281, 0.09181), (-0.9468, 1.579e-06, 0.09181), (-0.9423, 0.09281, 0.09181), (-0.9287, 0.1847, 0.09181), (-0.9061, 0.2749, 0.09181), (-0.8748, 0.3623, 0.09181), (-0.835, 0.4463, 0.09181), (-0.7873, 0.526, 0.09181), (-0.7319, 0.6007, 0.09181), (-0.6695, 0.6695, 0.09181), (-0.6007, 0.7319, 0.09181), (-0.526, 0.7873, 0.09181), (-0.4463, 0.835, 0.09181), (-0.3623, 0.8748, 0.09181), (-0.2748, 0.9061, 0.09181), (-0.1847, 0.9287, 0.09181), (-0.0928, 0.9423, 0.09181), (5.777e-06, 0.9468, 0.09181), (0.09281, 0.9423, 0.09181), (0.1847, 0.9286, 0.09181), (0.2749, 0.9061, 0.09181), (0.3623, 0.8748, 0.09181), (0.4463, 0.835, 0.09181), (0.526, 0.7873, 0.09181), (0.6007, 0.7319, 0.09181), (0.6695, 0.6695, 0.09181)], [], [(0, 705, 128, 1), (130, 769, 129, 642), (131, 64, 65, 706), (1, 128, 132, 2), (642, 129, 133, 643), (706, 65, 66, 707), (2, 132, 134, 3), (643, 133, 135, 644), (707, 66, 67, 708), (3, 134, 136, 4), (644, 135, 137, 645), (708, 67, 68, 709), (4, 136, 138, 5), (645, 137, 139, 646), (709, 68, 69, 710), (5, 138, 140, 6), (646, 139, 141, 647), (710, 69, 70, 711), (6, 140, 142, 7), (647, 141, 143, 648), (711, 70, 71, 712), (7, 142, 144, 8), (648, 143, 145, 649), (712, 71, 72, 713), (8, 144, 146, 9), (649, 145, 147, 650), (713, 72, 73, 714), (9, 146, 148, 10), (650, 147, 149, 651), (714, 73, 74, 715), (10, 148, 150, 11), (651, 149, 151, 652), (715, 74, 75, 716), (11, 150, 152, 12), (652, 151, 153, 653), (716, 75, 76, 717), (12, 152, 154, 13), (653, 153, 155, 654), (717, 76, 77, 718), (13, 154, 156, 14), (654, 155, 157, 655), (718, 77, 78, 719), (14, 156, 158, 15), (655, 157, 159, 656), (719, 78, 79, 720), (15, 158, 160, 16), (656, 159, 161, 657), (720, 79, 80, 721), (16, 160, 162, 17), (657, 161, 163, 658), (721, 80, 81, 722), (17, 162, 164, 18), (658, 163, 165, 659), (722, 81, 82, 723), (18, 164, 166, 19), (659, 165, 167, 660), (723, 82, 83, 724), (19, 166, 168, 20), (660, 167, 169, 661), (724, 83, 84, 725), (20, 168, 170, 21), (661, 169, 171, 662), (725, 84, 85, 726), (21, 170, 172, 22), (662, 171, 173, 663), (726, 85, 86, 727), (22, 172, 174, 23), (663, 173, 175, 664), (727, 86, 87, 728), (23, 174, 176, 24), (664, 175, 177, 665), (728, 87, 88, 729), (24, 176, 178, 25), (665, 177, 179, 666), (729, 88, 89, 730), (25, 178, 180, 26), (666, 179, 181, 667), (730, 89, 90, 731), (26, 180, 182, 27), (667, 181, 183, 668), (731, 90, 91, 732), (27, 182, 184, 28), (668, 183, 185, 669), (732, 91, 92, 733), (28, 184, 186, 29), (669, 185, 187, 670), (733, 92, 93, 734), (29, 186, 188, 30), (670, 187, 189, 671), (734, 93, 94, 735), (30, 188, 190, 31), (671, 189, 191, 672), (735, 94, 95, 736), (31, 190, 192, 32), (672, 191, 193, 673), (736, 95, 96, 737), (32, 192, 194, 33), (673, 193, 195, 674), (737, 96, 97, 738), (33, 194, 196, 34), (674, 195, 197, 675), (738, 97, 98, 739), (34, 196, 198, 35), (675, 197, 199, 676), (739, 98, 99, 740), (35, 198, 200, 36), (676, 199, 201, 677), (740, 99, 100, 741), (36, 200, 202, 37), (677, 201, 203, 678), (741, 100, 101, 742), (37, 202, 204, 38), (678, 203, 205, 679), (742, 101, 102, 743), (38, 204, 206, 39), (679, 205, 207, 680), (743, 102, 103, 744), (39, 206, 208, 40), (680, 207, 209, 681), (744, 103, 104, 745), (40, 208, 210, 41), (681, 209, 211, 682), (745, 104, 105, 746), (41, 210, 212, 42), (682, 211, 213, 683), (746, 105, 106, 747), (42, 212, 214, 43), (683, 213, 215, 684), (747, 106, 107, 748), (43, 214, 216, 44), (684, 215, 217, 685), (748, 107, 108, 749), (44, 216, 218, 45), (685, 217, 219, 686), (749, 108, 109, 750), (45, 218, 220, 46), (686, 219, 221, 687), (750, 109, 110, 751), (46, 220, 222, 47), (687, 221, 223, 688), (751, 110, 111, 752), (47, 222, 224, 48), (688, 223, 225, 689), (752, 111, 112, 753), (48, 224, 226, 49), (689, 225, 227, 690), (753, 112, 113, 754), (49, 226, 228, 50), (690, 227, 229, 691), (754, 113, 114, 755), (50, 228, 230, 51), (691, 229, 231, 692), (755, 114, 115, 756), (51, 230, 232, 52), (692, 231, 233, 693), (756, 115, 116, 757), (52, 232, 234, 53), (693, 233, 235, 694), (757, 116, 117, 758), (53, 234, 236, 54), (694, 235, 237, 695), (758, 117, 118, 759), (54, 236, 238, 55), (695, 237, 239, 696), (759, 118, 119, 760), (55, 238, 240, 56), (696, 239, 241, 697), (760, 119, 120, 761), (56, 240, 242, 57), (697, 241, 243, 698), (761, 120, 121, 762), (57, 242, 244, 58), (698, 243, 245, 699), (762, 121, 122, 763), (58, 244, 246, 59), (699, 245, 247, 700), (763, 122, 123, 764), (59, 246, 248, 60), (700, 247, 249, 701), (764, 123, 124, 765), (60, 248, 250, 61), (701, 249, 251, 702), (765, 124, 125, 766), (61, 250, 252, 62), (702, 251, 253, 703), (766, 125, 126, 767), (62, 252, 704, 63), (703, 253, 768, 254), (767, 126, 127, 255), (64, 131, 255, 127), (769, 130, 254, 768), (705, 0, 63, 704), (514, 577, 257, 256), (641, 578, 258, 259), (577, 576, 260, 257), (640, 641, 259, 261), (576, 575, 262, 260), (639, 640, 261, 263), (575, 574, 264, 262), (638, 639, 263, 265), (574, 573, 266, 264), (637, 638, 265, 267), (573, 572, 268, 266), (636, 637, 267, 269), (572, 571, 270, 268), (635, 636, 269, 271), (571, 570, 272, 270), (634, 635, 271, 273), (570, 569, 274, 272), (633, 634, 273, 275), (569, 568, 276, 274), (632, 633, 275, 277), (568, 567, 278, 276), (631, 632, 277, 279), (567, 566, 280, 278), (630, 631, 279, 281), (566, 565, 282, 280), (629, 630, 281, 283), (565, 564, 284, 282), (628, 629, 283, 285), (564, 563, 286, 284), (627, 628, 285, 287), (563, 562, 288, 286), (626, 627, 287, 289), (562, 561, 290, 288), (625, 626, 289, 291), (561, 560, 292, 290), (624, 625, 291, 293), (560, 559, 294, 292), (623, 624, 293, 295), (559, 558, 296, 294), (622, 623, 295, 297), (558, 557, 298, 296), (621, 622, 297, 299), (557, 556, 300, 298), (620, 621, 299, 301), (556, 555, 302, 300), (619, 620, 301, 303), (555, 554, 304, 302), (618, 619, 303, 305), (554, 553, 306, 304), (617, 618, 305, 307), (553, 552, 308, 306), (616, 617, 307, 309), (552, 551, 310, 308), (615, 616, 309, 311), (551, 550, 312, 310), (614, 615, 311, 313), (550, 549, 314, 312), (613, 614, 313, 315), (549, 548, 316, 314), (612, 613, 315, 317), (548, 547, 318, 316), (611, 612, 317, 319), (547, 546, 320, 318), (610, 611, 319, 321), (546, 545, 322, 320), (609, 610, 321, 323), (545, 544, 324, 322), (608, 609, 323, 325), (544, 543, 326, 324), (607, 608, 325, 327), (543, 542, 328, 326), (606, 607, 327, 329), (542, 541, 330, 328), (605, 606, 329, 331), (541, 540, 332, 330), (604, 605, 331, 333), (540, 539, 334, 332), (603, 604, 333, 335), (539, 538, 336, 334), (602, 603, 335, 337), (538, 537, 338, 336), (601, 602, 337, 339), (537, 536, 340, 338), (600, 601, 339, 341), (536, 535, 342, 340), (599, 600, 341, 343), (535, 534, 344, 342), (598, 599, 343, 345), (534, 533, 346, 344), (597, 598, 345, 347), (533, 532, 348, 346), (596, 597, 347, 349), (532, 531, 350, 348), (595, 596, 349, 351), (531, 530, 352, 350), (594, 595, 351, 353), (530, 529, 354, 352), (593, 594, 353, 355), (529, 528, 356, 354), (592, 593, 355, 357), (528, 527, 358, 356), (591, 592, 357, 359), (527, 526, 360, 358), (590, 591, 359, 361), (526, 525, 362, 360), (589, 590, 361, 363), (525, 524, 364, 362), (588, 589, 363, 365), (524, 523, 366, 364), (587, 588, 365, 367), (523, 522, 368, 366), (586, 587, 367, 369), (522, 521, 370, 368), (585, 586, 369, 371), (521, 520, 372, 370), (584, 585, 371, 373), (520, 519, 374, 372), (583, 584, 373, 375), (519, 518, 376, 374), (582, 583, 375, 377), (518, 517, 378, 376), (581, 582, 377, 379), (517, 516, 380, 378), (580, 581, 379, 381), (516, 515, 382, 380), (579, 580, 381, 383), (515, 514, 256, 382), (578, 579, 383, 258), (770, 833, 385, 384), (897, 834, 387, 386), (833, 832, 388, 385), (896, 897, 386, 389), (832, 831, 390, 388), (895, 896, 389, 391), (831, 830, 392, 390), (894, 895, 391, 393), (830, 829, 394, 392), (893, 894, 393, 395), (829, 828, 396, 394), (892, 893, 395, 397), (828, 827, 398, 396), (891, 892, 397, 399), (827, 826, 400, 398), (890, 891, 399, 401), (826, 825, 402, 400), (889, 890, 401, 403), (825, 824, 404, 402), (888, 889, 403, 405), (824, 823, 406, 404), (887, 888, 405, 407), (823, 822, 408, 406), (886, 887, 407, 409), (822, 821, 410, 408), (885, 886, 409, 411), (821, 820, 412, 410), (884, 885, 411, 413), (820, 819, 414, 412), (883, 884, 413, 415), (819, 818, 416, 414), (882, 883, 415, 417), (818, 817, 418, 416), (881, 882, 417, 419), (817, 816, 420, 418), (880, 881, 419, 421), (816, 815, 422, 420), (879, 880, 421, 423), (815, 814, 424, 422), (878, 879, 423, 425), (814, 813, 426, 424), (877, 878, 425, 427), (813, 812, 428, 426), (876, 877, 427, 429), (812, 811, 430, 428), (875, 876, 429, 431), (811, 810, 432, 430), (874, 875, 431, 433), (810, 809, 434, 432), (873, 874, 433, 435), (809, 808, 436, 434), (872, 873, 435, 437), (808, 807, 438, 436), (871, 872, 437, 439), (807, 806, 440, 438), (870, 871, 439, 441), (806, 805, 442, 440), (869, 870, 441, 443), (805, 804, 444, 442), (868, 869, 443, 445), (804, 803, 446, 444), (867, 868, 445, 447), (803, 802, 448, 446), (866, 867, 447, 449), (802, 801, 450, 448), (865, 866, 449, 451), (801, 800, 452, 450), (864, 865, 451, 453), (800, 799, 454, 452), (863, 864, 453, 455), (799, 798, 456, 454), (862, 863, 455, 457), (798, 797, 458, 456), (861, 862, 457, 459), (797, 796, 460, 458), (860, 861, 459, 461), (796, 795, 462, 460), (859, 860, 461, 463), (795, 794, 464, 462), (858, 859, 463, 465), (794, 793, 466, 464), (857, 858, 465, 467), (793, 792, 468, 466), (856, 857, 467, 469), (792, 791, 470, 468), (855, 856, 469, 471), (791, 790, 472, 470), (854, 855, 471, 473), (790, 789, 474, 472), (853, 854, 473, 475), (789, 788, 476, 474), (852, 853, 475, 477), (788, 787, 478, 476), (851, 852, 477, 479), (787, 786, 480, 478), (850, 851, 479, 481), (786, 785, 482, 480), (849, 850, 481, 483), (785, 784, 484, 482), (848, 849, 483, 485), (784, 783, 486, 484), (847, 848, 485, 487), (783, 782, 488, 486), (846, 847, 487, 489), (782, 781, 490, 488), (845, 846, 489, 491), (781, 780, 492, 490), (844, 845, 491, 493), (780, 779, 494, 492), (843, 844, 493, 495), (779, 778, 496, 494), (842, 843, 495, 497), (778, 777, 498, 496), (841, 842, 497, 499), (777, 776, 500, 498), (840, 841, 499, 501), (776, 775, 502, 500), (839, 840, 501, 503), (775, 774, 504, 502), (838, 839, 503, 505), (774, 773, 506, 504), (837, 838, 505, 507), (773, 772, 508, 506), (836, 837, 507, 509), (772, 771, 510, 508), (835, 836, 509, 511), (771, 770, 384, 510), (834, 835, 511, 387), (898, 961, 512), (962, 1025, 513), (961, 960, 512), (963, 962, 513), (960, 959, 512), (964, 963, 513), (959, 958, 512), (965, 964, 513), (958, 957, 512), (966, 965, 513), (957, 956, 512), (967, 966, 513), (956, 955, 512), (968, 967, 513), (955, 954, 512), (969, 968, 513), (954, 953, 512), (970, 969, 513), (953, 952, 512), (971, 970, 513), (952, 951, 512), (972, 971, 513), (951, 950, 512), (973, 972, 513), (950, 949, 512), (974, 973, 513), (949, 948, 512), (975, 974, 513), (948, 947, 512), (976, 975, 513), (947, 946, 512), (977, 976, 513), (946, 945, 512), (978, 977, 513), (945, 944, 512), (979, 978, 513), (944, 943, 512), (980, 979, 513), (943, 942, 512), (981, 980, 513), (942, 941, 512), (982, 981, 513), (941, 940, 512), (983, 982, 513), (940, 939, 512), (984, 983, 513), (939, 938, 512), (985, 984, 513), (938, 937, 512), (986, 985, 513), (937, 936, 512), (987, 986, 513), (936, 935, 512), (988, 987, 513), (935, 934, 512), (989, 988, 513), (934, 933, 512), (990, 989, 513), (933, 932, 512), (991, 990, 513), (932, 931, 512), (992, 991, 513), (931, 930, 512), (993, 992, 513), (930, 929, 512), (994, 993, 513), (929, 928, 512), (995, 994, 513), (928, 927, 512), (996, 995, 513), (927, 926, 512), (997, 996, 513), (926, 925, 512), (998, 997, 513), (925, 924, 512), (999, 998, 513), (924, 923, 512), (1000, 999, 513), (923, 922, 512), (1001, 1000, 513), (922, 921, 512), (1002, 1001, 513), (921, 920, 512), (1003, 1002, 513), (920, 919, 512), (1004, 1003, 513), (919, 918, 512), (1005, 1004, 513), (918, 917, 512), (1006, 1005, 513), (917, 916, 512), (1007, 1006, 513), (916, 915, 512), (1008, 1007, 513), (915, 914, 512), (1009, 1008, 513), (914, 913, 512), (1010, 1009, 513), (913, 912, 512), (1011, 1010, 513), (912, 911, 512), (1012, 1011, 513), (911, 910, 512), (1013, 1012, 513), (910, 909, 512), (1014, 1013, 513), (909, 908, 512), (1015, 1014, 513), (908, 907, 512), (1016, 1015, 513), (907, 906, 512), (1017, 1016, 513), (906, 905, 512), (1018, 1017, 513), (905, 904, 512), (1019, 1018, 513), (904, 903, 512), (1020, 1019, 513), (903, 902, 512), (1021, 1020, 513), (902, 901, 512), (1022, 1021, 513), (901, 900, 512), (1023, 1022, 513), (900, 899, 512), (1024, 1023, 513), (899, 898, 512), (1025, 1024, 513)])
me_tyvekrone.polygons.foreach_set('use_smooth', [True] * 576)
_uv = me_tyvekrone.uv_layers.new(name='UVTex')
_uv.uv.foreach_set('vector', [2.652, 1.69, 2.653, 1.688, 2.617, 1.663, 2.617, 1.666, 2.653, 1.688, 2.676, 1.676, 2.64, 1.652, 2.617, 1.663, 2.676, 1.676, 2.679, 1.677, 2.643, 1.652, 2.64, 1.652, 2.617, 1.666, 2.617, 1.663, 2.583, 1.635, 2.582, 1.638, 2.617, 1.663, 2.64, 1.652, 2.607, 1.626, 2.583, 1.635, 2.64, 1.652, 2.643, 1.652, 2.611, 1.626, 2.607, 1.626, 2.582, 1.638, 2.583, 1.635, 2.54, 1.594, 2.54, 1.597, 2.583, 1.635, 2.607, 1.626, 2.565, 1.584, 2.54, 1.594, 2.607, 1.626, 2.611, 1.626, 2.568, 1.585, 2.565, 1.584, 2.54, 1.597, 2.54, 1.594, 2.503, 1.552, 2.503, 1.555, 2.54, 1.594, 2.565, 1.584, 2.527, 1.544, 2.503, 1.552, 2.565, 1.584, 2.568, 1.585, 2.53, 1.545, 2.527, 1.544, 2.503, 1.555, 2.503, 1.552, 2.472, 1.508, 2.472, 1.511, 2.503, 1.552, 2.527, 1.544, 2.495, 1.501, 2.472, 1.508, 2.527, 1.544, 2.53, 1.545, 2.498, 1.502, 2.495, 1.501, 2.472, 1.511, 2.472, 1.508, 2.448, 1.469, 2.448, 1.472, 2.472, 1.508, 2.495, 1.501, 2.47, 1.463, 2.448, 1.469, 2.495, 1.501, 2.498, 1.502, 2.474, 1.464, 2.47, 1.463, 2.448, 1.472, 2.448, 1.469, 2.444, 1.462, 2.444, 1.465, 2.448, 1.469, 2.47, 1.463, 2.459, 1.44, 2.438, 1.445, 2.47, 1.463, 2.474, 1.464, 2.469, 1.458, 2.465, 1.457, 2.444, 1.465, 2.444, 1.462, 2.442, 1.46, 2.442, 1.463, 2.438, 1.445, 2.459, 1.44, 2.448, 1.414, 2.427, 1.419, 2.465, 1.457, 2.469, 1.458, 2.467, 1.456, 2.464, 1.455, 2.442, 1.463, 2.442, 1.46, 2.444, 1.462, 2.444, 1.465, 2.427, 1.419, 2.448, 1.414, 2.459, 1.44, 2.438, 1.445, 2.464, 1.455, 2.467, 1.456, 2.469, 1.458, 2.465, 1.457, 2.444, 1.465, 2.444, 1.462, 2.448, 1.469, 2.448, 1.472, 2.438, 1.445, 2.459, 1.44, 2.47, 1.463, 2.448, 1.469, 2.465, 1.457, 2.469, 1.458, 2.474, 1.464, 2.47, 1.463, 2.448, 1.472, 2.448, 1.469, 2.472, 1.508, 2.472, 1.511, 2.448, 1.469, 2.47, 1.463, 2.495, 1.501, 2.472, 1.508, 2.47, 1.463, 2.474, 1.464, 2.498, 1.502, 2.495, 1.501, 2.472, 1.511, 2.472, 1.508, 2.503, 1.552, 2.503, 1.555, 2.472, 1.508, 2.495, 1.501, 2.527, 1.544, 2.503, 1.552, 2.495, 1.501, 2.498, 1.502, 2.53, 1.545, 2.527, 1.544, 2.503, 1.555, 2.503, 1.552, 2.54, 1.594, 2.54, 1.597, 2.503, 1.552, 2.527, 1.544, 2.565, 1.584, 2.54, 1.594, 2.527, 1.544, 2.53, 1.545, 2.568, 1.585, 2.565, 1.584, 2.54, 1.597, 2.54, 1.594, 2.583, 1.635, 2.582, 1.638, 2.54, 1.594, 2.565, 1.584, 2.607, 1.626, 2.583, 1.635, 2.565, 1.584, 2.568, 1.585, 2.611, 1.626, 2.607, 1.626, 2.582, 1.638, 2.583, 1.635, 2.617, 1.663, 2.617, 1.666, 2.583, 1.635, 2.607, 1.626, 2.64, 1.652, 2.617, 1.663, 2.607, 1.626, 2.611, 1.626, 2.643, 1.652, 2.64, 1.652, 2.617, 1.666, 2.617, 1.663, 2.653, 1.688, 2.652, 1.69, 2.617, 1.663, 2.64, 1.652, 2.676, 1.676, 2.653, 1.688, 2.64, 1.652, 2.643, 1.652, 2.679, 1.677, 2.676, 1.676, 2.652, 1.69, 2.653, 1.688, 2.707, 1.722, 2.707, 1.724, 2.653, 1.688, 2.676, 1.676, 2.727, 1.707, 2.707, 1.722, 2.676, 1.676, 2.679, 1.677, 2.73, 1.707, 2.727, 1.707, 2.707, 1.724, 2.707, 1.722, 2.759, 1.747, 2.759, 1.749, 2.707, 1.722, 2.727, 1.707, 2.778, 1.734, 2.759, 1.747, 2.727, 1.707, 2.73, 1.707, 2.781, 1.734, 2.778, 1.734, 2.759, 1.749, 2.759, 1.747, 2.813, 1.772, 2.814, 1.774, 2.759, 1.747, 2.778, 1.734, 2.825, 1.753, 2.813, 1.772, 2.778, 1.734, 2.781, 1.734, 2.827, 1.751, 2.825, 1.753, 2.814, 1.774, 2.813, 1.772, 2.867, 1.788, 2.867, 1.79, 2.813, 1.772, 2.825, 1.753, 2.883, 1.771, 2.867, 1.788, 2.825, 1.753, 2.827, 1.751, 2.886, 1.77, 2.883, 1.771, 2.867, 1.79, 2.867, 1.788, 2.917, 1.802, 2.917, 1.803, 2.867, 1.788, 2.883, 1.771, 2.932, 1.784, 2.917, 1.802, 2.883, 1.771, 2.886, 1.77, 2.934, 1.783, 2.932, 1.784, 2.917, 1.803, 2.917, 1.802, 2.981, 1.815, 2.981, 1.817, 2.917, 1.802, 2.932, 1.784, 2.99, 1.795, 2.981, 1.815, 2.932, 1.784, 2.934, 1.783, 2.992, 1.793, 2.99, 1.795, 2.981, 1.817, 2.981, 1.815, 3.044, 1.823, 3.044, 1.824, 2.981, 1.815, 2.99, 1.795, 3.049, 1.801, 3.044, 1.823, 2.99, 1.795, 2.992, 1.793, 3.049, 1.799, 3.049, 1.801, 3.044, 1.824, 3.044, 1.823, 3.102, 1.824, 3.102, 1.826, 3.044, 1.823, 3.049, 1.801, 3.108, 1.803, 3.102, 1.824, 3.049, 1.801, 3.049, 1.799, 3.108, 1.801, 3.108, 1.803, 3.102, 1.826, 3.102, 1.824, 3.164, 1.825, 3.163, 1.827, 3.102, 1.824, 3.108, 1.803, 3.167, 1.802, 3.164, 1.825, 3.108, 1.803, 3.108, 1.801, 3.167, 1.8, 3.167, 1.802, 3.163, 1.827, 3.164, 1.825, 3.231, 1.819, 3.231, 1.821, 3.164, 1.825, 3.167, 1.802, 3.228, 1.795, 3.231, 1.819, 3.167, 1.802, 3.167, 1.8, 3.227, 1.794, 3.228, 1.795, 3.231, 1.821, 3.231, 1.819, 3.307, 1.805, 3.307, 1.807, 3.231, 1.819, 3.228, 1.795, 3.299, 1.784, 3.307, 1.805, 3.228, 1.795, 3.227, 1.794, 3.297, 1.783, 3.299, 1.784, 3.307, 1.807, 3.307, 1.805, 3.369, 1.788, 3.369, 1.79, 3.307, 1.805, 3.299, 1.784, 3.361, 1.768, 3.369, 1.788, 3.299, 1.784, 3.297, 1.783, 3.359, 1.767, 3.361, 1.768, 3.369, 1.79, 3.369, 1.788, 3.426, 1.77, 3.426, 1.772, 3.369, 1.788, 3.361, 1.768, 3.416, 1.752, 3.426, 1.77, 3.361, 1.768, 3.359, 1.767, 3.414, 1.751, 3.416, 1.752, 3.426, 1.772, 3.426, 1.77, 3.477, 1.746, 3.477, 1.749, 3.426, 1.77, 3.416, 1.752, 3.467, 1.731, 3.477, 1.746, 3.416, 1.752, 3.414, 1.751, 3.464, 1.731, 3.467, 1.731, 3.477, 1.749, 3.477, 1.746, 3.516, 1.726, 3.515, 1.728, 3.477, 1.746, 3.467, 1.731, 3.507, 1.71, 3.516, 1.726, 3.467, 1.731, 3.464, 1.731, 3.504, 1.709, 3.507, 1.71, 3.515, 1.728, 3.516, 1.726, 3.555, 1.705, 3.554, 1.707, 3.516, 1.726, 3.507, 1.71, 3.541, 1.687, 3.555, 1.705, 3.507, 1.71, 3.504, 1.709, 3.539, 1.687, 3.541, 1.687, 3.554, 1.707, 3.555, 1.705, 3.587, 1.686, 3.586, 1.688, 3.555, 1.705, 3.541, 1.687, 3.576, 1.666, 3.587, 1.686, 3.541, 1.687, 3.539, 1.687, 3.573, 1.666, 3.576, 1.666, 3.586, 1.688, 3.587, 1.686, 3.63, 1.651, 3.63, 1.654, 3.587, 1.686, 3.576, 1.666, 3.613, 1.637, 3.63, 1.651, 3.576, 1.666, 3.573, 1.666, 3.61, 1.637, 3.613, 1.637, 3.63, 1.654, 3.63, 1.651, 3.69, 1.597, 3.69, 1.6, 3.63, 1.651, 3.613, 1.637, 3.672, 1.582, 3.69, 1.597, 3.613, 1.637, 3.61, 1.637, 3.669, 1.582, 3.672, 1.582, 3.69, 1.6, 3.69, 1.597, 3.746, 1.532, 3.746, 1.534, 3.69, 1.597, 3.672, 1.582, 3.723, 1.521, 3.746, 1.532, 3.672, 1.582, 3.669, 1.582, 3.719, 1.522, 3.723, 1.521, 3.746, 1.534, 3.746, 1.532, 3.78, 1.475, 3.781, 1.478, 3.746, 1.532, 3.723, 1.521, 3.757, 1.465, 3.78, 1.475, 3.723, 1.521, 3.719, 1.522, 3.754, 1.466, 3.757, 1.465, 3.781, 1.478, 3.78, 1.475, 3.807, 1.42, 3.807, 1.422, 3.78, 1.475, 3.757, 1.465, 3.782, 1.411, 3.807, 1.42, 3.757, 1.465, 3.754, 1.466, 3.779, 1.412, 3.782, 1.411, 3.807, 1.422, 3.807, 1.42, 3.81, 1.413, 3.811, 1.416, 3.807, 1.42, 3.782, 1.411, 3.785, 1.405, 3.81, 1.413, 3.782, 1.411, 3.779, 1.412, 3.782, 1.406, 3.785, 1.405, 3.811, 1.416, 3.81, 1.413, 3.811, 1.411, 3.812, 1.414, 3.81, 1.413, 3.785, 1.405, 3.786, 1.402, 3.811, 1.411, 3.785, 1.405, 3.782, 1.406, 3.783, 1.404, 3.786, 1.402, 3.812, 1.414, 3.811, 1.411, 3.81, 1.413, 3.811, 1.416, 3.811, 1.411, 3.786, 1.402, 3.785, 1.405, 3.81, 1.413, 3.786, 1.402, 3.783, 1.404, 3.782, 1.406, 3.785, 1.405, 3.811, 1.416, 3.81, 1.413, 3.807, 1.42, 3.807, 1.422, 3.81, 1.413, 3.785, 1.405, 3.782, 1.411, 3.807, 1.42, 3.785, 1.405, 3.782, 1.406, 3.779, 1.412, 3.782, 1.411, 3.807, 1.422, 3.807, 1.42, 3.78, 1.475, 3.781, 1.478, 3.807, 1.42, 3.782, 1.411, 3.757, 1.465, 3.78, 1.475, 3.782, 1.411, 3.779, 1.412, 3.754, 1.466, 3.757, 1.465, 3.781, 1.478, 3.78, 1.475, 3.746, 1.532, 3.746, 1.534, 3.78, 1.475, 3.757, 1.465, 3.723, 1.521, 3.746, 1.532, 3.757, 1.465, 3.754, 1.466, 3.719, 1.522, 3.723, 1.521, 3.746, 1.534, 3.746, 1.532, 3.69, 1.597, 3.69, 1.6, 3.746, 1.532, 3.723, 1.521, 3.672, 1.582, 3.69, 1.597, 3.723, 1.521, 3.719, 1.522, 3.669, 1.582, 3.672, 1.582, 3.69, 1.6, 3.69, 1.597, 3.63, 1.651, 3.63, 1.654, 3.69, 1.597, 3.672, 1.582, 3.613, 1.637, 3.63, 1.651, 3.672, 1.582, 3.669, 1.582, 3.61, 1.637, 3.613, 1.637, 3.63, 1.654, 3.63, 1.651, 3.587, 1.686, 3.586, 1.688, 3.63, 1.651, 3.613, 1.637, 3.576, 1.666, 3.587, 1.686, 3.613, 1.637, 3.61, 1.637, 3.573, 1.666, 3.576, 1.666, 3.586, 1.688, 3.587, 1.686, 3.555, 1.705, 3.554, 1.707, 3.587, 1.686, 3.576, 1.666, 3.541, 1.687, 3.555, 1.705, 3.576, 1.666, 3.573, 1.666, 3.539, 1.687, 3.541, 1.687, 3.554, 1.707, 3.555, 1.705, 3.516, 1.726, 3.515, 1.728, 3.555, 1.705, 3.541, 1.687, 3.507, 1.71, 3.516, 1.726, 3.541, 1.687, 3.539, 1.687, 3.504, 1.709, 3.507, 1.71, 3.515, 1.728, 3.516, 1.726, 3.477, 1.746, 3.477, 1.749, 3.516, 1.726, 3.507, 1.71, 3.467, 1.731, 3.477, 1.746, 3.507, 1.71, 3.504, 1.709, 3.464, 1.731, 3.467, 1.731, 3.477, 1.749, 3.477, 1.746, 3.426, 1.77, 3.426, 1.772, 3.477, 1.746, 3.467, 1.731, 3.416, 1.752, 3.426, 1.77, 3.467, 1.731, 3.464, 1.731, 3.414, 1.751, 3.416, 1.752, 3.426, 1.772, 3.426, 1.77, 3.369, 1.788, 3.369, 1.79, 3.426, 1.77, 3.416, 1.752, 3.361, 1.768, 3.369, 1.788, 3.416, 1.752, 3.414, 1.751, 3.359, 1.767, 3.361, 1.768, 3.369, 1.79, 3.369, 1.788, 3.307, 1.805, 3.307, 1.807, 3.369, 1.788, 3.361, 1.768, 3.299, 1.784, 3.307, 1.805, 3.361, 1.768, 3.359, 1.767, 3.297, 1.783, 3.299, 1.784, 3.307, 1.807, 3.307, 1.805, 3.231, 1.819, 3.231, 1.821, 3.307, 1.805, 3.299, 1.784, 3.228, 1.795, 3.231, 1.819, 3.299, 1.784, 3.297, 1.783, 3.227, 1.794, 3.228, 1.795, 3.231, 1.821, 3.231, 1.819, 3.164, 1.825, 3.163, 1.827, 3.231, 1.819, 3.228, 1.795, 3.167, 1.802, 3.164, 1.825, 3.228, 1.795, 3.227, 1.794, 3.167, 1.8, 3.167, 1.802, 3.163, 1.827, 3.164, 1.825, 3.102, 1.824, 3.102, 1.826, 3.164, 1.825, 3.167, 1.802, 3.108, 1.803, 3.102, 1.824, 3.167, 1.802, 3.167, 1.8, 3.108, 1.801, 3.108, 1.803, 3.102, 1.826, 3.102, 1.824, 3.044, 1.823, 3.044, 1.824, 3.102, 1.824, 3.108, 1.803, 3.049, 1.801, 3.044, 1.823, 3.108, 1.803, 3.108, 1.801, 3.049, 1.799, 3.049, 1.801, 3.044, 1.824, 3.044, 1.823, 2.981, 1.815, 2.981, 1.817, 3.044, 1.823, 3.049, 1.801, 2.99, 1.795, 2.981, 1.815, 3.049, 1.801, 3.049, 1.799, 2.992, 1.793, 2.99, 1.795, 2.981, 1.817, 2.981, 1.815, 2.917, 1.802, 2.917, 1.803, 2.981, 1.815, 2.99, 1.795, 2.932, 1.784, 2.917, 1.802, 2.99, 1.795, 2.992, 1.793, 2.934, 1.783, 2.932, 1.784, 2.917, 1.803, 2.917, 1.802, 2.867, 1.788, 2.867, 1.79, 2.917, 1.802, 2.932, 1.784, 2.883, 1.771, 2.867, 1.788, 2.932, 1.784, 2.934, 1.783, 2.886, 1.77, 2.883, 1.771, 2.867, 1.79, 2.867, 1.788, 2.813, 1.772, 2.814, 1.774, 2.867, 1.788, 2.883, 1.771, 2.825, 1.753, 2.813, 1.772, 2.883, 1.771, 2.886, 1.77, 2.827, 1.751, 2.825, 1.753, 2.814, 1.774, 2.813, 1.772, 2.759, 1.747, 2.759, 1.749, 2.813, 1.772, 2.825, 1.753, 2.778, 1.734, 2.759, 1.747, 2.825, 1.753, 2.827, 1.751, 2.781, 1.734, 2.778, 1.734, 2.759, 1.749, 2.759, 1.747, 2.707, 1.722, 2.707, 1.724, 2.759, 1.747, 2.778, 1.734, 2.727, 1.707, 2.707, 1.722, 2.778, 1.734, 2.781, 1.734, 2.73, 1.707, 2.727, 1.707, 2.679, 1.677, 2.676, 1.676, 2.727, 1.707, 2.73, 1.707, 2.676, 1.676, 2.653, 1.688, 2.707, 1.722, 2.727, 1.707, 2.653, 1.688, 2.652, 1.69, 2.707, 1.724, 2.707, 1.722, 2.608, 1.653, 2.56, 1.61, 2.59, 1.59, 2.636, 1.631, 0.9436, 0.8181, 0.9051, 0.8576, 0.8831, 0.8372, 0.9196, 0.7998, 2.56, 1.61, 2.518, 1.564, 2.55, 1.546, 2.59, 1.59, 0.9778, 0.7754, 0.9436, 0.8181, 0.9196, 0.7998, 0.952, 0.7594, 2.518, 1.564, 2.481, 1.514, 2.515, 1.499, 2.55, 1.546, 1.007, 0.7297, 0.9778, 0.7754, 0.952, 0.7594, 0.9799, 0.7161, 2.481, 1.514, 2.45, 1.461, 2.486, 1.449, 2.515, 1.499, 1.032, 0.6816, 1.007, 0.7297, 0.9799, 0.7161, 1.003, 0.6706, 2.45, 1.461, 2.426, 1.406, 2.463, 1.397, 2.486, 1.449, 1.051, 0.6315, 1.032, 0.6816, 1.003, 0.6706, 1.021, 0.6231, 2.426, 1.406, 2.409, 1.35, 2.447, 1.344, 2.463, 1.397, 1.065, 0.5799, 1.051, 0.6315, 1.021, 0.6231, 1.035, 0.5743, 2.409, 1.35, 2.398, 1.292, 2.437, 1.289, 2.447, 1.344, 1.074, 0.5272, 1.065, 0.5799, 1.035, 0.5743, 1.043, 0.5244, 2.398, 1.292, 2.395, 1.234, 2.433, 1.234, 2.437, 1.289, 1.076, 0.4741, 1.074, 0.5272, 1.043, 0.5244, 1.045, 0.4741, 2.395, 1.234, 2.398, 1.176, 2.437, 1.179, 2.433, 1.234, 1.074, 0.4209, 1.076, 0.4741, 1.045, 0.4741, 1.043, 0.4237, 2.398, 1.176, 2.409, 1.119, 2.447, 1.125, 2.437, 1.179, 1.065, 0.3683, 1.074, 0.4209, 1.043, 0.4237, 1.035, 0.3739, 2.409, 1.119, 2.426, 1.062, 2.463, 1.071, 2.447, 1.125, 1.051, 0.3166, 1.065, 0.3683, 1.035, 0.3739, 1.021, 0.325, 2.426, 1.062, 2.45, 1.008, 2.486, 1.02, 2.463, 1.071, 1.032, 0.2665, 1.051, 0.3166, 1.021, 0.325, 1.003, 0.2776, 2.45, 1.008, 2.481, 0.955, 2.515, 0.9698, 2.486, 1.02, 1.007, 0.2184, 1.032, 0.2665, 1.003, 0.2776, 0.9799, 0.232, 2.481, 0.955, 2.518, 0.9051, 2.55, 0.9226, 2.515, 0.9698, 0.9778, 0.1728, 1.007, 0.2184, 0.9799, 0.232, 0.952, 0.1888, 2.518, 0.9051, 2.56, 0.8584, 2.59, 0.8784, 2.55, 0.9226, 0.9436, 0.13, 0.9778, 0.1728, 0.952, 0.1888, 0.9196, 0.1483, 2.56, 0.8584, 2.608, 0.8153, 2.636, 0.8376, 2.59, 0.8784, 0.9051, 0.09059, 0.9436, 0.13, 0.9196, 0.1483, 0.8831, 0.111, 2.608, 0.8153, 2.661, 0.7762, 2.686, 0.8006, 2.636, 0.8376, 0.8625, 0.05485, 0.9051, 0.09059, 0.8831, 0.111, 0.8428, 0.07713, 2.661, 0.7762, 2.719, 0.7416, 2.74, 0.7678, 2.686, 0.8006, 0.8164, 0.02314, 0.8625, 0.05485, 0.8428, 0.07713, 0.7991, 0.04711, 2.719, 0.7416, 2.78, 0.7117, 2.798, 0.7395, 2.74, 0.7678, 0.7671, -0.004218, 0.8164, 0.02314, 0.7991, 0.04711, 0.7525, 0.02121, 2.78, 0.7117, 2.845, 0.6868, 2.86, 0.7159, 2.798, 0.7395, 0.7152, -0.02697, 0.7671, -0.004218, 0.7525, 0.02121, 0.7033, -0.0003397, 2.845, 0.6868, 2.912, 0.6672, 2.923, 0.6974, 2.86, 0.7159, 0.6612, -0.0449, 0.7152, -0.02697, 0.7033, -0.0003397, 0.6521, -0.01732, 2.912, 0.6672, 2.982, 0.6531, 2.989, 0.684, 2.923, 0.6974, 0.6055, -0.05784, 0.6612, -0.0449, 0.6521, -0.01732, 0.5994, -0.02956, 2.982, 0.6531, 3.052, 0.6446, 3.056, 0.6759, 2.989, 0.684, 0.5487, -0.06565, 0.6055, -0.05784, 0.5994, -0.02956, 0.5456, -0.03696, 3.052, 0.6446, 3.124, 0.6417, 3.124, 0.6732, 3.056, 0.6759, 0.4913, -0.06826, 0.5487, -0.06565, 0.5456, -0.03696, 0.4913, -0.03943, 3.124, 0.6417, 3.195, 0.6446, 3.192, 0.6759, 3.124, 0.6732, 0.434, -0.06565, 0.4913, -0.06826, 0.4913, -0.03943, 0.437, -0.03696, 3.195, 0.6446, 3.266, 0.6531, 3.259, 0.684, 3.192, 0.6759, 0.3772, -0.05784, 0.434, -0.06565, 0.437, -0.03696, 0.3832, -0.02956, 3.266, 0.6531, 3.336, 0.6672, 3.324, 0.6974, 3.259, 0.684, 0.3215, -0.0449, 0.3772, -0.05784, 0.3832, -0.02956, 0.3305, -0.01732, 3.336, 0.6672, 3.403, 0.6868, 3.388, 0.7159, 3.324, 0.6974, 0.2674, -0.02697, 0.3215, -0.0449, 0.3305, -0.01732, 0.2793, -0.0003407, 3.403, 0.6868, 3.468, 0.7117, 3.449, 0.7395, 3.388, 0.7159, 0.2155, -0.004219, 0.2674, -0.02697, 0.2793, -0.0003407, 0.2302, 0.0212, 3.468, 0.7117, 3.529, 0.7416, 3.508, 0.7678, 3.449, 0.7395, 0.1663, 0.02314, 0.2155, -0.004219, 0.2302, 0.0212, 0.1835, 0.04711, 3.529, 0.7416, 3.587, 0.7762, 3.562, 0.8006, 3.508, 0.7678, 0.1201, 0.05485, 0.1663, 0.02314, 0.1835, 0.04711, 0.1399, 0.07713, 3.587, 0.7762, 3.64, 0.8153, 3.612, 0.8376, 3.562, 0.8006, 0.07758, 0.09059, 0.1201, 0.05485, 0.1399, 0.07713, 0.09958, 0.111, 3.64, 0.8153, 3.688, 0.8584, 3.658, 0.8784, 3.612, 0.8376, 0.03902, 0.13, 0.07758, 0.09059, 0.09958, 0.111, 0.06306, 0.1483, 3.688, 0.8584, 3.73, 0.9051, 3.698, 0.9226, 3.658, 0.8784, 0.004816, 0.1728, 0.03902, 0.13, 0.06306, 0.1483, 0.03068, 0.1888, 3.73, 0.9051, 3.767, 0.955, 3.733, 0.9698, 3.698, 0.9226, -0.0247, 0.2184, 0.004816, 0.1728, 0.03068, 0.1888, 0.002726, 0.232, 3.767, 0.955, 3.798, 1.008, 3.762, 1.02, 3.733, 0.9698, -0.04925, 0.2665, -0.0247, 0.2184, 0.002726, 0.232, -0.02052, 0.2776, 3.798, 1.008, 3.822, 1.062, 3.785, 1.071, 3.762, 1.02, -0.0686, 0.3166, -0.04925, 0.2665, -0.02052, 0.2776, -0.03884, 0.325, 3.822, 1.062, 3.839, 1.119, 3.801, 1.125, 3.785, 1.071, -0.08255, 0.3683, -0.0686, 0.3166, -0.03884, 0.325, -0.05205, 0.3739, 3.839, 1.119, 3.85, 1.176, 3.811, 1.179, 3.801, 1.125, -0.09098, 0.4209, -0.08255, 0.3683, -0.05205, 0.3739, -0.06002, 0.4237, 3.85, 1.176, 3.853, 1.234, 3.814, 1.234, 3.811, 1.179, -0.09379, 0.4741, -0.09098, 0.4209, -0.06002, 0.4237, -0.06269, 0.4741, 3.853, 1.234, 3.85, 1.292, 3.811, 1.289, 3.814, 1.234, -0.09098, 0.5272, -0.09379, 0.4741, -0.06269, 0.4741, -0.06002, 0.5244, 3.85, 1.292, 3.839, 1.35, 3.801, 1.344, 3.811, 1.289, -0.08255, 0.5799, -0.09098, 0.5272, -0.06002, 0.5244, -0.05205, 0.5743, 3.839, 1.35, 3.822, 1.406, 3.785, 1.397, 3.801, 1.344, -0.0686, 0.6315, -0.08255, 0.5799, -0.05205, 0.5743, -0.03884, 0.6231, 3.822, 1.406, 3.798, 1.461, 3.762, 1.449, 3.785, 1.397, -0.04925, 0.6816, -0.0686, 0.6315, -0.03884, 0.6231, -0.02052, 0.6706, 3.798, 1.461, 3.767, 1.514, 3.733, 1.499, 3.762, 1.449, -0.0247, 0.7297, -0.04925, 0.6816, -0.02052, 0.6706, 0.002727, 0.7161, 3.767, 1.514, 3.73, 1.564, 3.698, 1.546, 3.733, 1.499, 0.004817, 0.7754, -0.0247, 0.7297, 0.002727, 0.7161, 0.03068, 0.7594, 3.73, 1.564, 3.688, 1.61, 3.658, 1.59, 3.698, 1.546, 0.03902, 0.8181, 0.004817, 0.7754, 0.03068, 0.7594, 0.06307, 0.7998, 3.688, 1.61, 3.64, 1.653, 3.612, 1.631, 3.658, 1.59, 0.07758, 0.8576, 0.03902, 0.8181, 0.06307, 0.7998, 0.09958, 0.8372, 3.64, 1.653, 3.587, 1.692, 3.562, 1.668, 3.612, 1.631, 0.1201, 0.8933, 0.07758, 0.8576, 0.09958, 0.8372, 0.1399, 0.871, 3.587, 1.692, 3.529, 1.727, 3.508, 1.701, 3.562, 1.668, 0.1663, 0.925, 0.1201, 0.8933, 0.1399, 0.871, 0.1835, 0.901, 3.529, 1.727, 3.468, 1.757, 3.449, 1.729, 3.508, 1.701, 0.2155, 0.9524, 0.1663, 0.925, 0.1835, 0.901, 0.2302, 0.9269, 3.468, 1.757, 3.403, 1.782, 3.388, 1.753, 3.449, 1.729, 0.2674, 0.9751, 0.2155, 0.9524, 0.2302, 0.9269, 0.2793, 0.9485, 3.403, 1.782, 3.336, 1.801, 3.324, 1.771, 3.388, 1.753, 0.3215, 0.9931, 0.2674, 0.9751, 0.2793, 0.9485, 0.3305, 0.9655, 3.336, 1.801, 3.266, 1.816, 3.259, 1.785, 3.324, 1.771, 0.3772, 1.006, 0.3215, 0.9931, 0.3305, 0.9655, 0.3832, 0.9777, 3.266, 1.816, 3.195, 1.824, 3.192, 1.793, 3.259, 1.785, 0.434, 1.014, 0.3772, 1.006, 0.3832, 0.9777, 0.437, 0.9851, 3.195, 1.824, 3.124, 1.827, 3.124, 1.795, 3.192, 1.793, 0.4913, 1.016, 0.434, 1.014, 0.437, 0.9851, 0.4913, 0.9876, 3.124, 1.827, 3.052, 1.824, 3.056, 1.793, 3.124, 1.795, 0.5487, 1.014, 0.4913, 1.016, 0.4913, 0.9876, 0.5456, 0.9851, 3.052, 1.824, 2.982, 1.816, 2.989, 1.785, 3.056, 1.793, 0.6055, 1.006, 0.5487, 1.014, 0.5456, 0.9851, 0.5994, 0.9777, 2.982, 1.816, 2.912, 1.801, 2.923, 1.771, 2.989, 1.785, 0.6612, 0.9931, 0.6055, 1.006, 0.5994, 0.9777, 0.6521, 0.9655, 2.912, 1.801, 2.845, 1.782, 2.86, 1.753, 2.923, 1.771, 0.7152, 0.9751, 0.6612, 0.9931, 0.6521, 0.9655, 0.7033, 0.9485, 2.845, 1.782, 2.78, 1.757, 2.798, 1.729, 2.86, 1.753, 0.7671, 0.9524, 0.7152, 0.9751, 0.7033, 0.9485, 0.7525, 0.9269, 2.78, 1.757, 2.719, 1.727, 2.74, 1.701, 2.798, 1.729, 0.8164, 0.925, 0.7671, 0.9524, 0.7525, 0.9269, 0.7991, 0.901, 2.719, 1.727, 2.661, 1.692, 2.686, 1.668, 2.74, 1.701, 0.8625, 0.8933, 0.8164, 0.925, 0.7991, 0.901, 0.8428, 0.871, 2.661, 1.692, 2.608, 1.653, 2.636, 1.631, 2.686, 1.668, 0.9051, 0.8576, 0.8625, 0.8933, 0.8428, 0.871, 0.8831, 0.8372, 2.668, 1.704, 2.64, 1.686, 2.642, 1.684, 2.67, 1.703, 2.667, 1.665, 2.695, 1.684, 2.693, 1.686, 2.665, 1.666, 2.64, 1.686, 2.61, 1.662, 2.612, 1.661, 2.642, 1.684, 2.636, 1.644, 2.667, 1.665, 2.665, 1.666, 2.634, 1.645, 2.61, 1.662, 2.58, 1.638, 2.583, 1.637, 2.612, 1.661, 2.608, 1.622, 2.636, 1.644, 2.634, 1.645, 2.606, 1.623, 2.58, 1.638, 2.541, 1.602, 2.544, 1.6, 2.583, 1.637, 2.569, 1.585, 2.608, 1.622, 2.606, 1.623, 2.567, 1.586, 2.541, 1.602, 2.508, 1.564, 2.511, 1.563, 2.544, 1.6, 2.535, 1.549, 2.569, 1.585, 2.567, 1.586, 2.533, 1.55, 2.508, 1.564, 2.5, 1.555, 2.503, 1.554, 2.511, 1.563, 2.527, 1.54, 2.535, 1.549, 2.533, 1.55, 2.525, 1.541, 2.5, 1.555, 2.476, 1.519, 2.478, 1.518, 2.503, 1.554, 2.502, 1.505, 2.527, 1.54, 2.525, 1.541, 2.5, 1.506, 2.476, 1.519, 2.474, 1.517, 2.477, 1.516, 2.478, 1.518, 2.501, 1.503, 2.502, 1.505, 2.5, 1.506, 2.498, 1.504, 2.474, 1.517, 2.476, 1.519, 2.478, 1.518, 2.477, 1.516, 2.502, 1.505, 2.501, 1.503, 2.498, 1.504, 2.5, 1.506, 2.476, 1.519, 2.5, 1.555, 2.503, 1.554, 2.478, 1.518, 2.527, 1.54, 2.502, 1.505, 2.5, 1.506, 2.525, 1.541, 2.5, 1.555, 2.508, 1.564, 2.511, 1.563, 2.503, 1.554, 2.535, 1.549, 2.527, 1.54, 2.525, 1.541, 2.533, 1.55, 2.508, 1.564, 2.541, 1.602, 2.544, 1.6, 2.511, 1.563, 2.569, 1.585, 2.535, 1.549, 2.533, 1.55, 2.567, 1.586, 2.541, 1.602, 2.58, 1.638, 2.583, 1.637, 2.544, 1.6, 2.608, 1.622, 2.569, 1.585, 2.567, 1.586, 2.606, 1.623, 2.58, 1.638, 2.61, 1.662, 2.612, 1.661, 2.583, 1.637, 2.636, 1.644, 2.608, 1.622, 2.606, 1.623, 2.634, 1.645, 2.61, 1.662, 2.64, 1.686, 2.642, 1.684, 2.612, 1.661, 2.667, 1.665, 2.636, 1.644, 2.634, 1.645, 2.665, 1.666, 2.64, 1.686, 2.668, 1.704, 2.67, 1.703, 2.642, 1.684, 2.695, 1.684, 2.667, 1.665, 2.665, 1.666, 2.693, 1.686, 2.668, 1.704, 2.722, 1.736, 2.724, 1.734, 2.67, 1.703, 2.745, 1.713, 2.695, 1.684, 2.693, 1.686, 2.743, 1.715, 2.722, 1.736, 2.773, 1.76, 2.775, 1.758, 2.724, 1.734, 2.796, 1.737, 2.745, 1.713, 2.743, 1.715, 2.795, 1.739, 2.773, 1.76, 2.828, 1.781, 2.829, 1.779, 2.775, 1.758, 2.84, 1.752, 2.796, 1.737, 2.795, 1.739, 2.839, 1.754, 2.828, 1.781, 2.877, 1.797, 2.879, 1.795, 2.829, 1.779, 2.895, 1.771, 2.84, 1.752, 2.839, 1.754, 2.893, 1.772, 2.877, 1.797, 2.925, 1.808, 2.926, 1.806, 2.879, 1.795, 2.94, 1.783, 2.895, 1.771, 2.893, 1.772, 2.939, 1.785, 2.925, 1.808, 2.987, 1.82, 2.987, 1.818, 2.926, 1.806, 2.995, 1.792, 2.94, 1.783, 2.939, 1.785, 2.994, 1.794, 2.987, 1.82, 3.047, 1.826, 3.047, 1.824, 2.987, 1.818, 3.049, 1.797, 2.995, 1.792, 2.994, 1.794, 3.049, 1.799, 3.047, 1.826, 3.102, 1.828, 3.102, 1.825, 3.047, 1.824, 3.105, 1.798, 3.049, 1.797, 3.049, 1.799, 3.105, 1.801, 3.102, 1.828, 3.16, 1.829, 3.16, 1.826, 3.102, 1.825, 3.16, 1.798, 3.105, 1.798, 3.105, 1.801, 3.16, 1.8, 3.16, 1.829, 3.226, 1.824, 3.225, 1.822, 3.16, 1.826, 3.217, 1.793, 3.16, 1.798, 3.16, 1.8, 3.218, 1.795, 3.226, 1.824, 3.299, 1.812, 3.298, 1.81, 3.225, 1.822, 3.285, 1.783, 3.217, 1.793, 3.218, 1.795, 3.286, 1.785, 3.299, 1.812, 3.358, 1.797, 3.357, 1.795, 3.298, 1.81, 3.345, 1.77, 3.285, 1.783, 3.286, 1.785, 3.346, 1.772, 3.358, 1.797, 3.412, 1.78, 3.411, 1.778, 3.357, 1.795, 3.396, 1.753, 3.345, 1.77, 3.346, 1.772, 3.398, 1.755, 3.412, 1.78, 3.463, 1.759, 3.461, 1.757, 3.411, 1.778, 3.443, 1.734, 3.396, 1.753, 3.398, 1.755, 3.444, 1.736, 3.463, 1.759, 3.5, 1.74, 3.499, 1.738, 3.461, 1.757, 3.481, 1.716, 3.443, 1.734, 3.444, 1.736, 3.482, 1.718, 3.5, 1.74, 3.534, 1.72, 3.532, 1.718, 3.499, 1.738, 3.518, 1.696, 3.481, 1.716, 3.482, 1.718, 3.52, 1.698, 3.534, 1.72, 3.567, 1.702, 3.566, 1.7, 3.532, 1.718, 3.546, 1.677, 3.518, 1.696, 3.52, 1.698, 3.548, 1.679, 3.567, 1.702, 3.594, 1.686, 3.592, 1.684, 3.566, 1.7, 3.575, 1.659, 3.546, 1.677, 3.548, 1.679, 3.576, 1.661, 3.594, 1.686, 3.632, 1.655, 3.63, 1.653, 3.592, 1.684, 3.606, 1.633, 3.575, 1.659, 3.576, 1.661, 3.608, 1.634, 3.632, 1.655, 3.688, 1.604, 3.686, 1.603, 3.63, 1.653, 3.661, 1.582, 3.606, 1.633, 3.608, 1.634, 3.663, 1.583, 3.688, 1.604, 3.742, 1.544, 3.74, 1.543, 3.686, 1.603, 3.709, 1.526, 3.661, 1.582, 3.663, 1.583, 3.712, 1.528, 3.742, 1.544, 3.749, 1.535, 3.746, 1.533, 3.74, 1.543, 3.716, 1.517, 3.709, 1.526, 3.712, 1.528, 3.718, 1.518, 3.749, 1.535, 3.779, 1.487, 3.776, 1.486, 3.746, 1.533, 3.745, 1.469, 3.716, 1.517, 3.718, 1.518, 3.747, 1.47, 3.779, 1.487, 3.78, 1.485, 3.777, 1.484, 3.776, 1.486, 3.746, 1.467, 3.745, 1.469, 3.747, 1.47, 3.748, 1.468, 3.78, 1.485, 3.779, 1.487, 3.776, 1.486, 3.777, 1.484, 3.745, 1.469, 3.746, 1.467, 3.748, 1.468, 3.747, 1.47, 3.779, 1.487, 3.749, 1.535, 3.746, 1.533, 3.776, 1.486, 3.716, 1.517, 3.745, 1.469, 3.747, 1.47, 3.718, 1.518, 3.749, 1.535, 3.742, 1.544, 3.74, 1.543, 3.746, 1.533, 3.709, 1.526, 3.716, 1.517, 3.718, 1.518, 3.712, 1.528, 3.742, 1.544, 3.688, 1.604, 3.686, 1.603, 3.74, 1.543, 3.661, 1.582, 3.709, 1.526, 3.712, 1.528, 3.663, 1.583, 3.688, 1.604, 3.632, 1.655, 3.63, 1.653, 3.686, 1.603, 3.606, 1.633, 3.661, 1.582, 3.663, 1.583, 3.608, 1.634, 3.632, 1.655, 3.594, 1.686, 3.592, 1.684, 3.63, 1.653, 3.575, 1.659, 3.606, 1.633, 3.608, 1.634, 3.576, 1.661, 3.594, 1.686, 3.567, 1.702, 3.566, 1.7, 3.592, 1.684, 3.546, 1.677, 3.575, 1.659, 3.576, 1.661, 3.548, 1.679, 3.567, 1.702, 3.534, 1.72, 3.532, 1.718, 3.566, 1.7, 3.518, 1.696, 3.546, 1.677, 3.548, 1.679, 3.52, 1.698, 3.534, 1.72, 3.5, 1.74, 3.499, 1.738, 3.532, 1.718, 3.481, 1.716, 3.518, 1.696, 3.52, 1.698, 3.482, 1.718, 3.5, 1.74, 3.463, 1.759, 3.461, 1.757, 3.499, 1.738, 3.443, 1.734, 3.481, 1.716, 3.482, 1.718, 3.444, 1.736, 3.463, 1.759, 3.412, 1.78, 3.411, 1.778, 3.461, 1.757, 3.396, 1.753, 3.443, 1.734, 3.444, 1.736, 3.398, 1.755, 3.412, 1.78, 3.358, 1.797, 3.357, 1.795, 3.411, 1.778, 3.345, 1.77, 3.396, 1.753, 3.398, 1.755, 3.346, 1.772, 3.358, 1.797, 3.299, 1.812, 3.298, 1.81, 3.357, 1.795, 3.285, 1.783, 3.345, 1.77, 3.346, 1.772, 3.286, 1.785, 3.299, 1.812, 3.226, 1.824, 3.225, 1.822, 3.298, 1.81, 3.217, 1.793, 3.285, 1.783, 3.286, 1.785, 3.218, 1.795, 3.226, 1.824, 3.16, 1.829, 3.16, 1.826, 3.225, 1.822, 3.16, 1.798, 3.217, 1.793, 3.218, 1.795, 3.16, 1.8, 3.16, 1.829, 3.102, 1.828, 3.102, 1.825, 3.16, 1.826, 3.105, 1.798, 3.16, 1.798, 3.16, 1.8, 3.105, 1.801, 3.102, 1.828, 3.047, 1.826, 3.047, 1.824, 3.102, 1.825, 3.049, 1.797, 3.105, 1.798, 3.105, 1.801, 3.049, 1.799, 3.047, 1.826, 2.987, 1.82, 2.987, 1.818, 3.047, 1.824, 2.995, 1.792, 3.049, 1.797, 3.049, 1.799, 2.994, 1.794, 2.987, 1.82, 2.925, 1.808, 2.926, 1.806, 2.987, 1.818, 2.94, 1.783, 2.995, 1.792, 2.994, 1.794, 2.939, 1.785, 2.925, 1.808, 2.877, 1.797, 2.879, 1.795, 2.926, 1.806, 2.895, 1.771, 2.94, 1.783, 2.939, 1.785, 2.893, 1.772, 2.877, 1.797, 2.828, 1.781, 2.829, 1.779, 2.879, 1.795, 2.84, 1.752, 2.895, 1.771, 2.893, 1.772, 2.839, 1.754, 2.828, 1.781, 2.773, 1.76, 2.775, 1.758, 2.829, 1.779, 2.796, 1.737, 2.84, 1.752, 2.839, 1.754, 2.795, 1.739, 2.773, 1.76, 2.722, 1.736, 2.724, 1.734, 2.775, 1.758, 2.745, 1.713, 2.796, 1.737, 2.795, 1.739, 2.743, 1.715, 2.722, 1.736, 2.668, 1.704, 2.67, 1.703, 2.724, 1.734, 2.695, 1.684, 2.745, 1.713, 2.743, 1.715, 2.693, 1.686, 2.636, 1.631, 2.59, 1.59, 3.124, 1.234, 0.9196, 0.7998, 0.8831, 0.8372, 0.4913, 0.4741, 2.59, 1.59, 2.55, 1.546, 3.124, 1.234, 0.952, 0.7594, 0.9196, 0.7998, 0.4913, 0.4741, 2.55, 1.546, 2.515, 1.499, 3.124, 1.234, 0.9799, 0.7161, 0.952, 0.7594, 0.4913, 0.4741, 2.515, 1.499, 2.486, 1.449, 3.124, 1.234, 1.003, 0.6706, 0.9799, 0.7161, 0.4913, 0.4741, 2.486, 1.449, 2.463, 1.397, 3.124, 1.234, 1.021, 0.6231, 1.003, 0.6706, 0.4913, 0.4741, 2.463, 1.397, 2.447, 1.344, 3.124, 1.234, 1.035, 0.5743, 1.021, 0.6231, 0.4913, 0.4741, 2.447, 1.344, 2.437, 1.289, 3.124, 1.234, 1.043, 0.5244, 1.035, 0.5743, 0.4913, 0.4741, 2.437, 1.289, 2.433, 1.234, 3.124, 1.234, 1.045, 0.4741, 1.043, 0.5244, 0.4913, 0.4741, 2.433, 1.234, 2.437, 1.179, 3.124, 1.234, 1.043, 0.4237, 1.045, 0.4741, 0.4913, 0.4741, 2.437, 1.179, 2.447, 1.125, 3.124, 1.234, 1.035, 0.3739, 1.043, 0.4237, 0.4913, 0.4741, 2.447, 1.125, 2.463, 1.071, 3.124, 1.234, 1.021, 0.325, 1.035, 0.3739, 0.4913, 0.4741, 2.463, 1.071, 2.486, 1.02, 3.124, 1.234, 1.003, 0.2776, 1.021, 0.325, 0.4913, 0.4741, 2.486, 1.02, 2.515, 0.9698, 3.124, 1.234, 0.9799, 0.232, 1.003, 0.2776, 0.4913, 0.4741, 2.515, 0.9698, 2.55, 0.9226, 3.124, 1.234, 0.952, 0.1888, 0.9799, 0.232, 0.4913, 0.4741, 2.55, 0.9226, 2.59, 0.8784, 3.124, 1.234, 0.9196, 0.1483, 0.952, 0.1888, 0.4913, 0.4741, 2.59, 0.8784, 2.636, 0.8376, 3.124, 1.234, 0.8831, 0.111, 0.9196, 0.1483, 0.4913, 0.4741, 2.636, 0.8376, 2.686, 0.8006, 3.124, 1.234, 0.8428, 0.07713, 0.8831, 0.111, 0.4913, 0.4741, 2.686, 0.8006, 2.74, 0.7678, 3.124, 1.234, 0.7991, 0.04711, 0.8428, 0.07713, 0.4913, 0.4741, 2.74, 0.7678, 2.798, 0.7395, 3.124, 1.234, 0.7525, 0.02121, 0.7991, 0.04711, 0.4913, 0.4741, 2.798, 0.7395, 2.86, 0.7159, 3.124, 1.234, 0.7033, -0.0003397, 0.7525, 0.02121, 0.4913, 0.4741, 2.86, 0.7159, 2.923, 0.6974, 3.124, 1.234, 0.6521, -0.01732, 0.7033, -0.0003397, 0.4913, 0.4741, 2.923, 0.6974, 2.989, 0.684, 3.124, 1.234, 0.5994, -0.02956, 0.6521, -0.01732, 0.4913, 0.4741, 2.989, 0.684, 3.056, 0.6759, 3.124, 1.234, 0.5456, -0.03696, 0.5994, -0.02956, 0.4913, 0.4741, 3.056, 0.6759, 3.124, 0.6732, 3.124, 1.234, 0.4913, -0.03943, 0.5456, -0.03696, 0.4913, 0.4741, 3.124, 0.6732, 3.192, 0.6759, 3.124, 1.234, 0.437, -0.03696, 0.4913, -0.03943, 0.4913, 0.4741, 3.192, 0.6759, 3.259, 0.684, 3.124, 1.234, 0.3832, -0.02956, 0.437, -0.03696, 0.4913, 0.4741, 3.259, 0.684, 3.324, 0.6974, 3.124, 1.234, 0.3305, -0.01732, 0.3832, -0.02956, 0.4913, 0.4741, 3.324, 0.6974, 3.388, 0.7159, 3.124, 1.234, 0.2793, -0.0003407, 0.3305, -0.01732, 0.4913, 0.4741, 3.388, 0.7159, 3.449, 0.7395, 3.124, 1.234, 0.2302, 0.0212, 0.2793, -0.0003407, 0.4913, 0.4741, 3.449, 0.7395, 3.508, 0.7678, 3.124, 1.234, 0.1835, 0.04711, 0.2302, 0.0212, 0.4913, 0.4741, 3.508, 0.7678, 3.562, 0.8006, 3.124, 1.234, 0.1399, 0.07713, 0.1835, 0.04711, 0.4913, 0.4741, 3.562, 0.8006, 3.612, 0.8376, 3.124, 1.234, 0.09958, 0.111, 0.1399, 0.07713, 0.4913, 0.4741, 3.612, 0.8376, 3.658, 0.8784, 3.124, 1.234, 0.06306, 0.1483, 0.09958, 0.111, 0.4913, 0.4741, 3.658, 0.8784, 3.698, 0.9226, 3.124, 1.234, 0.03068, 0.1888, 0.06306, 0.1483, 0.4913, 0.4741, 3.698, 0.9226, 3.733, 0.9698, 3.124, 1.234, 0.002726, 0.232, 0.03068, 0.1888, 0.4913, 0.4741, 3.733, 0.9698, 3.762, 1.02, 3.124, 1.234, -0.02052, 0.2776, 0.002726, 0.232, 0.4913, 0.4741, 3.762, 1.02, 3.785, 1.071, 3.124, 1.234, -0.03884, 0.325, -0.02052, 0.2776, 0.4913, 0.4741, 3.785, 1.071, 3.801, 1.125, 3.124, 1.234, -0.05205, 0.3739, -0.03884, 0.325, 0.4913, 0.4741, 3.801, 1.125, 3.811, 1.179, 3.124, 1.234, -0.06002, 0.4237, -0.05205, 0.3739, 0.4913, 0.4741, 3.811, 1.179, 3.814, 1.234, 3.124, 1.234, -0.06269, 0.4741, -0.06002, 0.4237, 0.4913, 0.4741, 3.814, 1.234, 3.811, 1.289, 3.124, 1.234, -0.06002, 0.5244, -0.06269, 0.4741, 0.4913, 0.4741, 3.811, 1.289, 3.801, 1.344, 3.124, 1.234, -0.05205, 0.5743, -0.06002, 0.5244, 0.4913, 0.4741, 3.801, 1.344, 3.785, 1.397, 3.124, 1.234, -0.03884, 0.6231, -0.05205, 0.5743, 0.4913, 0.4741, 3.785, 1.397, 3.762, 1.449, 3.124, 1.234, -0.02052, 0.6706, -0.03884, 0.6231, 0.4913, 0.4741, 3.762, 1.449, 3.733, 1.499, 3.124, 1.234, 0.002727, 0.7161, -0.02052, 0.6706, 0.4913, 0.4741, 3.733, 1.499, 3.698, 1.546, 3.124, 1.234, 0.03068, 0.7594, 0.002727, 0.7161, 0.4913, 0.4741, 3.698, 1.546, 3.658, 1.59, 3.124, 1.234, 0.06307, 0.7998, 0.03068, 0.7594, 0.4913, 0.4741, 3.658, 1.59, 3.612, 1.631, 3.124, 1.234, 0.09958, 0.8372, 0.06307, 0.7998, 0.4913, 0.4741, 3.612, 1.631, 3.562, 1.668, 3.124, 1.234, 0.1399, 0.871, 0.09958, 0.8372, 0.4913, 0.4741, 3.562, 1.668, 3.508, 1.701, 3.124, 1.234, 0.1835, 0.901, 0.1399, 0.871, 0.4913, 0.4741, 3.508, 1.701, 3.449, 1.729, 3.124, 1.234, 0.2302, 0.9269, 0.1835, 0.901, 0.4913, 0.4741, 3.449, 1.729, 3.388, 1.753, 3.124, 1.234, 0.2793, 0.9485, 0.2302, 0.9269, 0.4913, 0.4741, 3.388, 1.753, 3.324, 1.771, 3.124, 1.234, 0.3305, 0.9655, 0.2793, 0.9485, 0.4913, 0.4741, 3.324, 1.771, 3.259, 1.785, 3.124, 1.234, 0.3832, 0.9777, 0.3305, 0.9655, 0.4913, 0.4741, 3.259, 1.785, 3.192, 1.793, 3.124, 1.234, 0.437, 0.9851, 0.3832, 0.9777, 0.4913, 0.4741, 3.192, 1.793, 3.124, 1.795, 3.124, 1.234, 0.4913, 0.9876, 0.437, 0.9851, 0.4913, 0.4741, 3.124, 1.795, 3.056, 1.793, 3.124, 1.234, 0.5456, 0.9851, 0.4913, 0.9876, 0.4913, 0.4741, 3.056, 1.793, 2.989, 1.785, 3.124, 1.234, 0.5994, 0.9777, 0.5456, 0.9851, 0.4913, 0.4741, 2.989, 1.785, 2.923, 1.771, 3.124, 1.234, 0.6521, 0.9655, 0.5994, 0.9777, 0.4913, 0.4741, 2.923, 1.771, 2.86, 1.753, 3.124, 1.234, 0.7033, 0.9485, 0.6521, 0.9655, 0.4913, 0.4741, 2.86, 1.753, 2.798, 1.729, 3.124, 1.234, 0.7525, 0.9269, 0.7033, 0.9485, 0.4913, 0.4741, 2.798, 1.729, 2.74, 1.701, 3.124, 1.234, 0.7991, 0.901, 0.7525, 0.9269, 0.4913, 0.4741, 2.74, 1.701, 2.686, 1.668, 3.124, 1.234, 0.8428, 0.871, 0.7991, 0.901, 0.4913, 0.4741, 2.686, 1.668, 2.636, 1.631, 3.124, 1.234, 0.8831, 0.8372, 0.8428, 0.871, 0.4913, 0.4741])
me_tyvekrone.materials.append(mat_material)
me_tyvekrone.use_remesh_preserve_volume = False
me_tyvekrone.use_remesh_preserve_attributes = False
me_tyvekrone.use_mirror_vertex_groups = False
me_tyvekrone.update()

# ---- objects
ob_tyvekrone = bpy.data.objects.new('TyveKrone', me_tyvekrone)

# ---- transforms, parenting, visibility, modifiers, constraints
ob_tyvekrone.location = (0.0, 0.0, 0.0)
ob_tyvekrone.scale = (1.365, 1.365, 1.26)
ob_tyvekrone.lock_rotations_4d = False
ob_tyvekrone.empty_display_type = 'ARROWS'
ob_tyvekrone.lineart.crease_threshold = 0.0
_vg = ob_tyvekrone.vertex_groups.new(name='Group')

# ---- collection membership
col_collection_1.objects.link(ob_tyvekrone)

# ---- scene / render settings (as saved in the file)
scene.frame_start = 1; scene.frame_end = 1; scene.frame_set(1)
scene.render.engine = 'BLENDER_EEVEE_NEXT'
scene.render.image_settings.file_format = 'JPEG'
scene.render.image_settings.color_mode = 'RGB'
scene.render.image_settings.quality = 100
scene.render.image_settings.compression = 100
scene.render.image_settings.exr_codec = 'RLE'
scene.render.resolution_x = 720
scene.render.resolution_y = 576
scene.render.pixel_aspect_x = 54.0
scene.render.pixel_aspect_y = 51.0
scene.render.fps = 25
scene.render.dither_intensity = 0.0
scene.render.use_compositing = False
scene.render.use_sequencer = False
scene.render.bake_margin = 2
scene.render.bake_bias = 0.0
scene.render.use_stamp_time = False
scene.render.use_stamp_date = False
scene.render.use_stamp_frame = False
scene.render.use_stamp_camera = False
scene.render.use_stamp_scene = False
scene.render.use_stamp_filename = False
scene.render.use_stamp_render_time = False
scene.render.stamp_font_size = 0
scene.cycles.use_denoising = False
scene.cycles.samples = 10
scene.cycles.sampling_pattern = 'TABULATED_SOBOL'
scene.cycles.light_sampling_threshold = 0.0
scene.cycles.use_adaptive_sampling = False
scene.cycles.use_light_tree = False
scene.cycles.blur_glossy = 0.0
scene.cycles.volume_bounces = 1
scene.cycles.pixel_filter_type = 'GAUSSIAN'
scene.cycles.sample_clamp_indirect = 0.0
scene.view_settings.view_transform = 'Raw'
bpy.context.view_layer.update()

# ---- added for rendering (the .blend has no active camera and no usable light): camera, sun
cam_auto = bpy.data.cameras.new('AutoCamera')
cam_auto.lens = 50.0
cam_auto.sensor_width = 36.0
cam_auto.clip_end = 1000.0
ob_auto_camera = bpy.data.objects.new('AutoCamera', cam_auto)
scene.collection.objects.link(ob_auto_camera)
ob_auto_camera.location = (3.64009, -4.36811, 2.92955)
ob_auto_camera.rotation_euler = (1.09748, -7.21219e-08, 0.694738)
scene.camera = ob_auto_camera
light_auto_sun = bpy.data.lights.new('AutoSun', 'SUN')
light_auto_sun.energy = 3.0
light_auto_sun.angle = 0.0523599
ob_auto_sun = bpy.data.objects.new('AutoSun', light_auto_sun)
scene.collection.objects.link(ob_auto_sun)
ob_auto_sun.rotation_euler = (0.872665, 0.174533, 0.523599)
bpy.context.view_layer.update()
